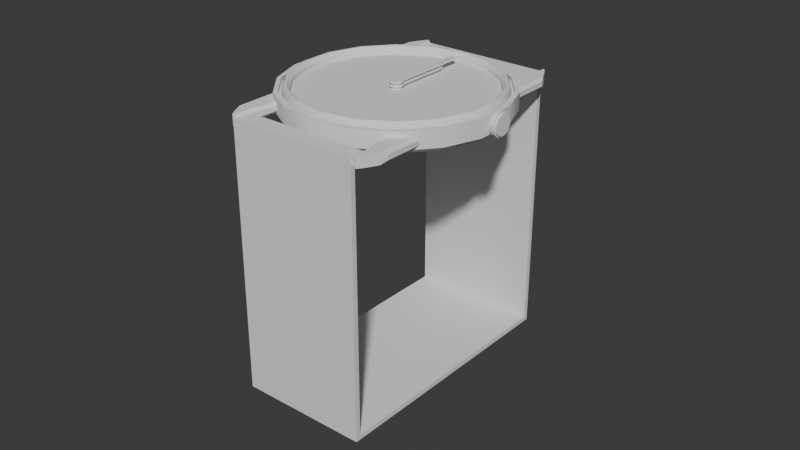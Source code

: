 # Source: watch.blend  (saved by Blender 4.4.32; exported with 4.5.12 LTS)
import bpy
from mathutils import Matrix  # noqa: F401  (used for matrix-valued properties, if any)

bpy.ops.wm.read_factory_settings(use_empty=True)
scene = bpy.context.scene
scene.name = 'Scene'

# ---- collections
col_collection = bpy.data.collections.new('Collection'); scene.collection.children.link(col_collection)

# ---- node groups
ng_smooth_by_angle = bpy.data.node_groups.new('Smooth by Angle', 'GeometryNodeTree')
_s = ng_smooth_by_angle.interface.new_socket(name='Mesh', in_out='OUTPUT', socket_type='NodeSocketGeometry')
_s = ng_smooth_by_angle.interface.new_socket(name='Mesh', in_out='INPUT', socket_type='NodeSocketGeometry')
_s = ng_smooth_by_angle.interface.new_socket(name='Angle', in_out='INPUT', socket_type='NodeSocketFloat')
_s.subtype = 'ANGLE'
_s.default_value = 0.5236
_s.min_value = 0.0
_s.max_value = 3.142
_s.description = 'Maximum face angle for smooth edges'
_s = ng_smooth_by_angle.interface.new_socket(name='Ignore Sharpness', in_out='INPUT', socket_type='NodeSocketBool')
_s.force_non_field = True
ng_smooth_by_angle.description = 'Set the sharpness of mesh edges based on the angle between the neighboring faces'
ng_smooth_by_angle.is_modifier = True
_N = ng_smooth_by_angle.nodes; _L = ng_smooth_by_angle.links
n0 = _N.new('GeometryNodeSetShadeSmooth'); n0.name = 'Set Shade Smooth'; n0.location = (120, -80)
n0.domain = 'EDGE'
n1 = _N.new('GeometryNodeSetShadeSmooth'); n1.name = 'Set Shade Smooth.001'; n1.location = (300, -80)
n2 = _N.new('NodeGroupOutput'); n2.name = 'Group Output'; n2.location = (480, -80)
n3 = _N.new('GeometryNodeInputMeshEdgeAngle'); n3.name = 'Edge Angle'; n3.location = (-440, -240)
n4 = _N.new('NodeGroupInput'); n4.name = 'Group Input'; n4.location = (-80, -80)
n5 = _N.new('GeometryNodeInputEdgeSmooth'); n5.name = 'Is Edge Smooth'; n5.location = (-260, -120)
n6 = _N.new('GeometryNodeInputShadeSmooth'); n6.name = 'Is Shade Smooth'; n6.location = (-440, -397)
n7 = _N.new('FunctionNodeCompare'); n7.name = 'Compare'; n7.location = (-260, -260)
n7.operation = 'LESS_EQUAL'
n7.inputs[6].default_value = (0.0, 0.0, 0.0, 0.0)
n7.inputs[7].default_value = (0.0, 0.0, 0.0, 0.0)
n8 = _N.new('FunctionNodeBooleanMath'); n8.name = 'Boolean Math.001'; n8.location = (-80, -260)
n9 = _N.new('NodeGroupInput'); n9.name = 'Group Input.001'; n9.location = (-440, -329)
n10 = _N.new('NodeGroupInput'); n10.name = 'Group Input.002'; n10.location = (-259, -189)
n11 = _N.new('FunctionNodeBooleanMath'); n11.name = 'Boolean Math'; n11.location = (-80, -149)
n11.operation = 'OR'
n12 = _N.new('FunctionNodeBooleanMath'); n12.name = 'Boolean Math.002'; n12.location = (-260, -380)
n12.operation = 'OR'
n13 = _N.new('NodeGroupInput'); n13.name = 'Group Input.003'; n13.location = (-440, -460)
_L.new(n3.outputs[0], n7.inputs[0])
_L.new(n1.outputs[0], n2.inputs[0])
_L.new(n9.outputs[1], n7.inputs[1])
_L.new(n7.outputs[0], n8.inputs[0])
_L.new(n4.outputs[0], n0.inputs[0])
_L.new(n0.outputs[0], n1.inputs[0])
_L.new(n8.outputs[0], n0.inputs[2])
_L.new(n10.outputs[2], n11.inputs[1])
_L.new(n5.outputs[0], n11.inputs[0])
_L.new(n11.outputs[0], n0.inputs[1])
_L.new(n13.outputs[2], n12.inputs[1])
_L.new(n6.outputs[0], n12.inputs[0])
_L.new(n12.outputs[0], n8.inputs[1])
n2.is_active_output = True

# ---- world
world_world = bpy.data.worlds.new('World'); scene.world = world_world
world_world.use_nodes = True; world_world.node_tree.nodes.clear()
_N = world_world.node_tree.nodes; _L = world_world.node_tree.links
n0 = _N.new('ShaderNodeOutputWorld'); n0.name = 'World Output'; n0.location = (300, 300)
n1 = _N.new('ShaderNodeBackground'); n1.name = 'Background'; n1.location = (10, 300)
n1.inputs[0].default_value = (0.05088, 0.05088, 0.05088, 1.0)
_L.new(n1.outputs[0], n0.inputs[0])
n0.is_active_output = True
world_world.color = (0.05088, 0.05088, 0.05088)
world_world.sun_shadow_jitter_overblur = 0.0

# ---- meshes
me_cylinder_001 = bpy.data.meshes.new('Cylinder.001')
me_cylinder_001.from_pydata([(4.47e-08, 0.7882, -0.1321), (4.47e-08, 0.7356, -0.001808), (0.2696, 0.7406, -0.1321), (0.2516, 0.6913, -0.001808), (0.5066, 0.6038, -0.1321), (0.4729, 0.5635, -0.001808), (0.6826, 0.3941, -0.1321), (0.6371, 0.3678, -0.001808), (0.7762, 0.1369, -0.1321), (0.7245, 0.1277, -0.001808), (0.7762, -0.1369, -0.1321), (0.7245, -0.1277, -0.001808), (0.6826, -0.3941, -0.1321), (0.6371, -0.3678, -0.001808), (0.5066, -0.6038, -0.1321), (0.4729, -0.5635, -0.001808), (0.2696, -0.7406, -0.1321), (0.2516, -0.6913, -0.001808), (4.47e-08, -0.7882, -0.1321), (4.47e-08, -0.7356, -0.001808), (-0.2696, -0.7406, -0.1321), (-0.2516, -0.6913, -0.001808), (-0.5066, -0.6038, -0.1321), (-0.4729, -0.5635, -0.001808), (-0.6826, -0.3941, -0.1321), (-0.6371, -0.3678, -0.001808), (-0.7762, -0.1369, -0.1321), (-0.7245, -0.1277, -0.001808), (-0.7762, 0.1369, -0.1321), (-0.7245, 0.1277, -0.001808), (-0.6826, 0.3941, -0.1321), (-0.6371, 0.3678, -0.001808), (-0.5066, 0.6038, -0.1321), (-0.4729, 0.5635, -0.001808), (-0.2696, 0.7406, -0.1321), (-0.2516, 0.6913, -0.001808), (0.2696, 0.7406, -0.009967), (4.47e-08, 0.7882, -0.009967), (0.5066, 0.6038, -0.009967), (0.6826, 0.3941, -0.009967), (0.7762, 0.1369, -0.009967), (0.7762, -0.1369, -0.009967), (0.6826, -0.3941, -0.009967), (0.5066, -0.6038, -0.009967), (0.2696, -0.7406, -0.009967), (4.47e-08, -0.7882, -0.009967), (-0.2696, -0.7406, -0.009967), (-0.5066, -0.6038, -0.009967), (-0.6826, -0.3941, -0.009967), (-0.7762, -0.1369, -0.009967), (-0.7762, 0.1369, -0.009967), (-0.6826, 0.3941, -0.009967), (-0.5066, 0.6038, -0.009967), (-0.2696, 0.7406, -0.009967), (0.2598, 0.7138, -0.009967), (4.47e-08, 0.7596, -0.009967), (0.4882, 0.5819, -0.009967), (0.6578, 0.3798, -0.009967), (0.748, 0.1319, -0.009967), (0.748, -0.1319, -0.009967), (0.6578, -0.3798, -0.009967), (0.4882, -0.5819, -0.009967), (0.2598, -0.7138, -0.009967), (4.47e-08, -0.7596, -0.009967), (-0.2598, -0.7138, -0.009967), (-0.4882, -0.5819, -0.009967), (-0.6578, -0.3798, -0.009967), (-0.748, -0.1319, -0.009967), (-0.748, 0.1319, -0.009967), (-0.6578, 0.3798, -0.009967), (-0.4882, 0.5819, -0.009967), (-0.2598, 0.7138, -0.009967), (0.2407, 0.6613, 0.02413), (4.47e-08, 0.7037, 0.02413), (0.4524, 0.5391, 0.02413), (0.6095, 0.3519, 0.02413), (0.6931, 0.1222, 0.02413), (0.6931, -0.1222, 0.02413), (0.6095, -0.3519, 0.02413), (0.4524, -0.5391, 0.02413), (0.2407, -0.6613, 0.02413), (4.47e-08, -0.7037, 0.02413), (-0.2407, -0.6613, 0.02413), (-0.4524, -0.5391, 0.02413), (-0.6095, -0.3519, 0.02413), (-0.6931, -0.1222, 0.02413), (-0.6931, 0.1222, 0.02413), (-0.6095, 0.3519, 0.02413), (-0.4524, 0.5391, 0.02413), (-0.2407, 0.6613, 0.02413), (0.2598, 0.7138, -0.0407), (4.47e-08, 0.7596, -0.0407), (0.4882, 0.5819, -0.0407), (0.6578, 0.3798, -0.0407), (0.748, 0.1319, -0.0407), (0.748, -0.1319, -0.0407), (0.6578, -0.3798, -0.0407), (0.4882, -0.5819, -0.0407), (0.2598, -0.7138, -0.0407), (4.47e-08, -0.7596, -0.0407), (-0.2598, -0.7138, -0.0407), (-0.4882, -0.5819, -0.0407), (-0.6578, -0.3798, -0.0407), (-0.748, -0.1319, -0.0407), (-0.748, 0.1319, -0.0407), (-0.6578, 0.3798, -0.0407), (-0.4882, 0.5819, -0.0407), (-0.2598, 0.7138, -0.0407), (0.2516, 0.6913, -0.0407), (4.47e-08, 0.7356, -0.0407), (0.4729, 0.5635, -0.0407), (0.6371, 0.3678, -0.0407), (0.7245, 0.1277, -0.0407), (0.7245, -0.1277, -0.0407), (0.6371, -0.3678, -0.0407), (0.4729, -0.5635, -0.0407), (0.2516, -0.6913, -0.0407), (4.47e-08, -0.7356, -0.0407), (-0.2516, -0.6913, -0.0407), (-0.4729, -0.5635, -0.0407), (-0.6371, -0.3678, -0.0407), (-0.7245, -0.1277, -0.0407), (-0.7245, 0.1277, -0.0407), (-0.6371, 0.3678, -0.0407), (-0.4729, 0.5635, -0.0407), (-0.2516, 0.6913, -0.0407), (0.2465, 0.6773, 0.02413), (4.47e-08, 0.7207, 0.02413), (0.4633, 0.5521, 0.02413), (0.6242, 0.3604, 0.02413), (0.7098, 0.1252, 0.02413), (0.7098, -0.1252, 0.02413), (0.6242, -0.3604, 0.02413), (0.4633, -0.5521, 0.02413), (0.2465, -0.6773, 0.02413), (4.47e-08, -0.7207, 0.02413), (-0.2465, -0.6773, 0.02413), (-0.4633, -0.5521, 0.02413), (-0.6242, -0.3604, 0.02413), (-0.7098, -0.1252, 0.02413), (-0.7098, 0.1252, 0.02413), (-0.6242, 0.3604, 0.02413), (-0.4633, 0.5521, 0.02413), (-0.2465, 0.6773, 0.02413), (0.2336, 0.6417, -1.49e-08), (4.47e-08, 0.6829, -1.49e-08), (0.439, 0.5231, -1.49e-08), (0.5914, 0.3414, -1.49e-08), (0.6725, 0.1186, -1.49e-08), (0.6725, -0.1186, -1.49e-08), (0.5914, -0.3414, -1.49e-08), (0.439, -0.5231, -1.49e-08), (0.2336, -0.6417, -1.49e-08), (4.47e-08, -0.6829, -1.49e-08), (-0.2336, -0.6417, -1.49e-08), (-0.439, -0.5231, -1.49e-08), (-0.5914, -0.3414, -1.49e-08), (-0.6725, -0.1186, -1.49e-08), (-0.6725, 0.1186, -1.49e-08), (-0.5914, 0.3414, -1.49e-08), (-0.439, 0.5231, -1.49e-08), (-0.2336, 0.6417, -1.49e-08), (0.7921, 0.04468, -0.08779), (0.7921, 0.04755, -0.07153), (0.7921, 0.03642, -0.1021), (0.7921, 0.02377, -0.1127), (0.7921, 0.008256, -0.1184), (0.7921, -0.008256, -0.1184), (0.7921, -0.02377, -0.1127), (0.7921, -0.03642, -0.1021), (0.7921, -0.04468, -0.08779), (0.7921, -0.04754, -0.07153), (0.7921, -0.04468, -0.05527), (0.7921, -0.03642, -0.04097), (0.7921, -0.02377, -0.03036), (0.7921, -0.008256, -0.02471), (0.7921, 0.008256, -0.02471), (0.7921, 0.02377, -0.03036), (0.7921, 0.03642, -0.04097), (0.7921, 0.04468, -0.05527), (0.8228, 0.06783, -0.09622), (0.8228, 0.07218, -0.07153), (0.8228, 0.05529, -0.1179), (0.8228, 0.03609, -0.134), (0.8228, 0.01253, -0.1426), (0.8228, -0.01253, -0.1426), (0.8228, -0.03609, -0.134), (0.8228, -0.05529, -0.1179), (0.8228, -0.06783, -0.09622), (0.8228, -0.07218, -0.07153), (0.8228, -0.06783, -0.04685), (0.8228, -0.05529, -0.02514), (0.8228, -0.03609, -0.009022), (0.8228, -0.01253, -0.0004484), (0.8228, 0.01253, -0.0004484), (0.8228, 0.03609, -0.009022), (0.8228, 0.05529, -0.02514), (0.8228, 0.06783, -0.04685), (0.8228, 0.07805, -0.09994), (0.8228, 0.08306, -0.07153), (0.8228, 0.06363, -0.1249), (0.8228, 0.04153, -0.1435), (0.8228, 0.01442, -0.1533), (0.8228, -0.01442, -0.1533), (0.8228, -0.04153, -0.1435), (0.8228, -0.06363, -0.1249), (0.8228, -0.07805, -0.09994), (0.8228, -0.08306, -0.07153), (0.8228, -0.07805, -0.04312), (0.8228, -0.06363, -0.01814), (0.8228, -0.04153, 0.0004014), (0.8228, -0.01442, 0.01027), (0.8228, 0.01442, 0.01027), (0.8228, 0.04153, 0.0004014), (0.8228, 0.06363, -0.01814), (0.8228, 0.07805, -0.04312), (0.8353, 0.06783, -0.09622), (0.8353, 0.07218, -0.07153), (0.8353, 0.05529, -0.1179), (0.8353, 0.03609, -0.134), (0.8353, 0.01253, -0.1426), (0.8353, -0.01253, -0.1426), (0.8353, -0.03609, -0.134), (0.8353, -0.05529, -0.1179), (0.8353, -0.06783, -0.09622), (0.8353, -0.07218, -0.07153), (0.8353, -0.06783, -0.04685), (0.8353, -0.05529, -0.02514), (0.8353, -0.03609, -0.009022), (0.8353, -0.01253, -0.0004484), (0.8353, 0.01253, -0.0004484), (0.8353, 0.03609, -0.009022), (0.8353, 0.05529, -0.02514), (0.8353, 0.06783, -0.04685), (0.7921, 0.07805, -0.09994), (0.7921, 0.08306, -0.07153), (0.7921, 0.06363, -0.1249), (0.7921, 0.04153, -0.1435), (0.7921, 0.01442, -0.1533), (0.7921, -0.01442, -0.1533), (0.7921, -0.04153, -0.1435), (0.7921, -0.06363, -0.1249), (0.7921, -0.07805, -0.09994), (0.7921, -0.08306, -0.07153), (0.7921, -0.07805, -0.04312), (0.7921, -0.06363, -0.01814), (0.7921, -0.04153, 0.0004014), (0.7921, -0.01442, 0.01027), (0.7921, 0.01442, 0.01027), (0.7921, 0.04153, 0.0004014), (0.7921, 0.06363, -0.01814), (0.7921, 0.07805, -0.04312), (0.7577, 0.04468, -0.08779), (0.7577, 0.04755, -0.07153), (0.7577, 0.03642, -0.1021), (0.7577, 0.02377, -0.1127), (0.7577, 0.008256, -0.1184), (0.7577, -0.008256, -0.1184), (0.7577, -0.02377, -0.1127), (0.7577, -0.03642, -0.1021), (0.7577, -0.04468, -0.08779), (0.7577, -0.04754, -0.07153), (0.7577, -0.04468, -0.05527), (0.7577, -0.03642, -0.04097), (0.7577, -0.02377, -0.03036), (0.7577, -0.008256, -0.02471), (0.7577, 0.008256, -0.02471), (0.7577, 0.02377, -0.03036), (0.7577, 0.03642, -0.04097), (0.7577, 0.04468, -0.05527), (4.47e-08, 0.7596, -0.1598), (0.2598, 0.7138, -0.1598), (0.4883, 0.5819, -0.1598), (0.6579, 0.3798, -0.1598), (0.7481, 0.1319, -0.1598), (0.7481, -0.1319, -0.1598), (0.6579, -0.3798, -0.1598), (0.4883, -0.5819, -0.1598), (0.2598, -0.7138, -0.1598), (4.47e-08, -0.7596, -0.1598), (-0.2598, -0.7138, -0.1598), (-0.4883, -0.5819, -0.1598), (-0.6579, -0.3798, -0.1598), (-0.7481, -0.1319, -0.1598), (-0.7481, 0.1319, -0.1598), (-0.6579, 0.3798, -0.1598), (-0.4883, 0.5819, -0.1598), (-0.2598, 0.7138, -0.1598), (0.5329, -0.2931, -0.1267), (0.5329, -0.2931, -0.0499), (0.5329, -0.9042, -0.1267), (0.5329, -0.9042, -0.0499), (0.5026, -0.2931, -0.1267), (0.5026, -0.9521, -0.0499), (0.5026, -0.2931, -0.0499), (0.5026, -0.9521, -0.1267), (0.4722, -0.9521, -0.106), (0.4929, -0.9521, -0.1267), (0.4929, -0.9521, -0.0499), (0.4722, -0.9521, -0.07061), (0.461, -0.2931, -0.1267), (0.4403, -0.2931, -0.106), (0.4403, -0.2931, -0.07061), (0.461, -0.2931, -0.0499), (0.5729, -0.8264, -0.1267), (0.5936, -0.7861, -0.106), (0.5936, -0.7861, -0.07061), (0.5729, -0.8264, -0.0499), (0.5936, -0.2931, -0.106), (0.5729, -0.2931, -0.1267), (0.5729, -0.2931, -0.0499), (0.5936, -0.2931, -0.07061), (0.5329, -0.7773, -0.0499), (0.5329, -0.7773, -0.1267), (0.5026, -0.7773, -0.1267), (0.5026, -0.7773, -0.0499), (0.4856, -0.8078, -0.1267), (0.4649, -0.8078, -0.106), (0.4856, -0.8078, -0.0499), (0.4649, -0.8078, -0.07061), (0.5729, -0.7773, -0.1267), (0.5936, -0.7773, -0.106), (0.5729, -0.7773, -0.0499), (0.5936, -0.7773, -0.07061), (0.4403, -0.7405, -0.106), (0.461, -0.7405, -0.0499), (0.5729, -0.7405, -0.1267), (0.5936, -0.7405, -0.07061), (0.5329, -0.7405, -0.0499), (0.5329, -0.7405, -0.1267), (0.5026, -0.7405, -0.1267), (0.5026, -0.7405, -0.0499), (0.461, -0.7405, -0.1267), (0.4403, -0.7405, -0.07061), (0.5936, -0.7405, -0.106), (0.5729, -0.7405, -0.0499), (-0.5329, -0.2931, -0.1267), (-0.5329, -0.2931, -0.0499), (-0.5329, -0.9042, -0.1267), (-0.5329, -0.9042, -0.0499), (-0.5026, -0.2931, -0.1267), (-0.5026, -0.9521, -0.0499), (-0.5026, -0.2931, -0.0499), (-0.5026, -0.9521, -0.1267), (-0.4722, -0.9521, -0.106), (-0.4929, -0.9521, -0.1267), (-0.4929, -0.9521, -0.0499), (-0.4722, -0.9521, -0.07061), (-0.461, -0.2931, -0.1267), (-0.4403, -0.2931, -0.106), (-0.4403, -0.2931, -0.07061), (-0.461, -0.2931, -0.0499), (-0.5729, -0.8264, -0.1267), (-0.5936, -0.7861, -0.106), (-0.5936, -0.7861, -0.07061), (-0.5729, -0.8264, -0.0499), (-0.5936, -0.2931, -0.106), (-0.5729, -0.2931, -0.1267), (-0.5729, -0.2931, -0.0499), (-0.5936, -0.2931, -0.07061), (-0.5329, -0.7773, -0.0499), (-0.5329, -0.7773, -0.1267), (-0.5026, -0.7773, -0.1267), (-0.5026, -0.7773, -0.0499), (-0.4856, -0.8078, -0.1267), (-0.4649, -0.8078, -0.106), (-0.4856, -0.8078, -0.0499), (-0.4649, -0.8078, -0.07061), (-0.5729, -0.7773, -0.1267), (-0.5936, -0.7773, -0.106), (-0.5729, -0.7773, -0.0499), (-0.5936, -0.7773, -0.07061), (-0.4403, -0.7405, -0.106), (-0.461, -0.7405, -0.0499), (-0.5729, -0.7405, -0.1267), (-0.5936, -0.7405, -0.07061), (-0.5329, -0.7405, -0.0499), (-0.5329, -0.7405, -0.1267), (-0.5026, -0.7405, -0.1267), (-0.5026, -0.7405, -0.0499), (-0.461, -0.7405, -0.1267), (-0.4403, -0.7405, -0.07061), (-0.5936, -0.7405, -0.106), (-0.5729, -0.7405, -0.0499), (0.5329, 0.2931, -0.1267), (0.5329, 0.2931, -0.0499), (0.5329, 0.9042, -0.1267), (0.5329, 0.9042, -0.0499), (0.5026, 0.2931, -0.1267), (0.5026, 0.9521, -0.0499), (0.5026, 0.2931, -0.0499), (0.5026, 0.9521, -0.1267), (0.4722, 0.9521, -0.106), (0.4929, 0.9521, -0.1267), (0.4929, 0.9521, -0.0499), (0.4722, 0.9521, -0.07061), (0.461, 0.2931, -0.1267), (0.4403, 0.2931, -0.106), (0.4403, 0.2931, -0.07061), (0.461, 0.2931, -0.0499), (0.5729, 0.8264, -0.1267), (0.5936, 0.7861, -0.106), (0.5936, 0.7861, -0.07061), (0.5729, 0.8264, -0.0499), (0.5936, 0.2931, -0.106), (0.5729, 0.2931, -0.1267), (0.5729, 0.2931, -0.0499), (0.5936, 0.2931, -0.07061), (0.5329, 0.7773, -0.0499), (0.5329, 0.7773, -0.1267), (0.5026, 0.7773, -0.1267), (0.5026, 0.7773, -0.0499), (0.4856, 0.8078, -0.1267), (0.4649, 0.8078, -0.106), (0.4856, 0.8078, -0.0499), (0.4649, 0.8078, -0.07061), (0.5729, 0.7773, -0.1267), (0.5936, 0.7773, -0.106), (0.5729, 0.7773, -0.0499), (0.5936, 0.7773, -0.07061), (0.4403, 0.7405, -0.106), (0.461, 0.7405, -0.0499), (0.5729, 0.7405, -0.1267), (0.5936, 0.7405, -0.07061), (0.5329, 0.7405, -0.0499), (0.5329, 0.7405, -0.1267), (0.5026, 0.7405, -0.1267), (0.5026, 0.7405, -0.0499), (0.461, 0.7405, -0.1267), (0.4403, 0.7405, -0.07061), (0.5936, 0.7405, -0.106), (0.5729, 0.7405, -0.0499), (-0.5329, 0.2931, -0.1267), (-0.5329, 0.2931, -0.0499), (-0.5329, 0.9042, -0.1267), (-0.5329, 0.9042, -0.0499), (-0.5026, 0.2931, -0.1267), (-0.5026, 0.9521, -0.0499), (-0.5026, 0.2931, -0.0499), (-0.5026, 0.9521, -0.1267), (-0.4722, 0.9521, -0.106), (-0.4929, 0.9521, -0.1267), (-0.4929, 0.9521, -0.0499), (-0.4722, 0.9521, -0.07061), (-0.461, 0.2931, -0.1267), (-0.4403, 0.2931, -0.106), (-0.4403, 0.2931, -0.07061), (-0.461, 0.2931, -0.0499), (-0.5729, 0.8264, -0.1267), (-0.5936, 0.7861, -0.106), (-0.5936, 0.7861, -0.07061), (-0.5729, 0.8264, -0.0499), (-0.5936, 0.2931, -0.106), (-0.5729, 0.2931, -0.1267), (-0.5729, 0.2931, -0.0499), (-0.5936, 0.2931, -0.07061), (-0.5329, 0.7773, -0.0499), (-0.5329, 0.7773, -0.1267), (-0.5026, 0.7773, -0.1267), (-0.5026, 0.7773, -0.0499), (-0.4856, 0.8078, -0.1267), (-0.4649, 0.8078, -0.106), (-0.4856, 0.8078, -0.0499), (-0.4649, 0.8078, -0.07061), (-0.5729, 0.7773, -0.1267), (-0.5936, 0.7773, -0.106), (-0.5729, 0.7773, -0.0499), (-0.5936, 0.7773, -0.07061), (-0.4403, 0.7405, -0.106), (-0.461, 0.7405, -0.0499), (-0.5729, 0.7405, -0.1267), (-0.5936, 0.7405, -0.07061), (-0.5329, 0.7405, -0.0499), (-0.5329, 0.7405, -0.1267), (-0.5026, 0.7405, -0.1267), (-0.5026, 0.7405, -0.0499), (-0.461, 0.7405, -0.1267), (-0.4403, 0.7405, -0.07061), (-0.5936, 0.7405, -0.106), (-0.5729, 0.7405, -0.0499), (-0.4835, -0.9649, -2.041), (-0.4835, -0.9649, -0.07299), (-0.4835, 0.9649, -2.041), (-0.4835, 0.9649, -0.07299), (0.4728, -0.9649, -2.041), (0.4728, -0.9649, -0.07299), (0.4728, 0.9649, -2.041), (0.4728, 0.9649, -0.07299), (-0.4835, -0.8292, -0.07299), (-0.4835, 0.8292, -0.07299), (0.4728, 0.8292, -0.07299), (0.4728, -0.8292, -0.07299), (-0.4835, 0.9291, -2.005), (-0.4835, -0.9291, -2.005), (-0.4835, -0.9291, -0.1088), (-0.4835, 0.8292, -0.1088), (-0.4835, 0.9291, -0.1088), (0.4728, 0.9291, -2.005), (0.4728, 0.9291, -0.1088), (0.4728, -0.9291, -2.005), (0.4728, -0.8292, -0.1088), (0.4728, -0.9291, -0.1088), (-0.4835, -0.8292, -0.1088), (0.4728, 0.8292, -0.1088), (0.2336, 0.6417, -0.03184), (4.47e-08, 0.6829, -0.03184), (0.439, 0.5231, -0.03184), (0.5914, 0.3414, -0.03184), (0.6725, 0.1186, -0.03184), (0.6725, -0.1186, -0.03184), (0.5914, -0.3414, -0.03184), (0.439, -0.5231, -0.03184), (0.2336, -0.6417, -0.03184), (4.47e-08, -0.6829, -0.03184), (-0.2336, -0.6417, -0.03184), (-0.439, -0.5231, -0.03184), (-0.5914, -0.3414, -0.03184), (-0.6725, -0.1186, -0.03184), (-0.6725, 0.1186, -0.03184), (-0.5914, 0.3414, -0.03184), (-0.439, 0.5231, -0.03184), (-0.2336, 0.6417, -0.03184)], [], [(0, 37, 36, 2), (2, 36, 38, 4), (4, 38, 39, 6), (6, 39, 40, 8), (8, 40, 41, 10), (10, 41, 42, 12), (12, 42, 43, 14), (14, 43, 44, 16), (16, 44, 45, 18), (18, 45, 46, 20), (20, 46, 47, 22), (22, 47, 48, 24), (24, 48, 49, 26), (26, 49, 50, 28), (28, 50, 51, 30), (30, 51, 52, 32), (27, 25, 138, 139), (32, 52, 53, 34), (34, 53, 37, 0), (12, 14, 277, 276), (55, 54, 36, 37), (54, 56, 38, 36), (56, 57, 39, 38), (57, 58, 40, 39), (58, 59, 41, 40), (59, 60, 42, 41), (60, 61, 43, 42), (61, 62, 44, 43), (62, 63, 45, 44), (63, 64, 46, 45), (64, 65, 47, 46), (65, 66, 48, 47), (66, 67, 49, 48), (67, 68, 50, 49), (68, 69, 51, 50), (69, 70, 52, 51), (70, 71, 53, 52), (71, 55, 37, 53), (33, 35, 125, 124), (5, 7, 111, 110), (66, 65, 101, 102), (31, 33, 124, 123), (3, 5, 110, 108), (65, 64, 100, 101), (29, 31, 123, 122), (1, 3, 108, 109), (64, 63, 99, 100), (27, 29, 122, 121), (63, 62, 98, 99), (25, 27, 121, 120), (62, 61, 97, 98), (23, 25, 120, 119), (61, 60, 96, 97), (21, 23, 119, 118), (60, 59, 95, 96), (19, 21, 118, 117), (72, 73, 145, 144), (13, 11, 131, 132), (29, 27, 139, 140), (15, 13, 132, 133), (31, 29, 140, 141), (17, 15, 133, 134), (3, 1, 127, 126), (33, 31, 141, 142), (19, 17, 134, 135), (5, 3, 126, 128), (35, 33, 142, 143), (21, 19, 135, 136), (7, 5, 128, 129), (1, 35, 143, 127), (23, 21, 136, 137), (9, 7, 129, 130), (25, 23, 137, 138), (11, 9, 130, 131), (109, 108, 90, 91), (108, 110, 92, 90), (110, 111, 93, 92), (111, 112, 94, 93), (112, 113, 95, 94), (113, 114, 96, 95), (114, 115, 97, 96), (115, 116, 98, 97), (116, 117, 99, 98), (117, 118, 100, 99), (118, 119, 101, 100), (119, 120, 102, 101), (120, 121, 103, 102), (121, 122, 104, 103), (122, 123, 105, 104), (123, 124, 106, 105), (124, 125, 107, 106), (125, 109, 91, 107), (67, 66, 102, 103), (7, 9, 112, 111), (35, 1, 109, 125), (68, 67, 103, 104), (9, 11, 113, 112), (54, 55, 91, 90), (69, 68, 104, 105), (11, 13, 114, 113), (56, 54, 90, 92), (70, 69, 105, 106), (13, 15, 115, 114), (57, 56, 92, 93), (71, 70, 106, 107), (15, 17, 116, 115), (58, 57, 93, 94), (55, 71, 107, 91), (17, 19, 117, 116), (59, 58, 94, 95), (73, 72, 126, 127), (72, 74, 128, 126), (74, 75, 129, 128), (75, 76, 130, 129), (76, 77, 131, 130), (77, 78, 132, 131), (78, 79, 133, 132), (79, 80, 134, 133), (80, 81, 135, 134), (81, 82, 136, 135), (82, 83, 137, 136), (83, 84, 138, 137), (84, 85, 139, 138), (85, 86, 140, 139), (86, 87, 141, 140), (87, 88, 142, 141), (88, 89, 143, 142), (89, 73, 127, 143), (145, 161, 521, 505), (88, 87, 159, 160), (81, 80, 152, 153), (74, 72, 144, 146), (89, 88, 160, 161), (82, 81, 153, 154), (75, 74, 146, 147), (73, 89, 161, 145), (83, 82, 154, 155), (76, 75, 147, 148), (84, 83, 155, 156), (77, 76, 148, 149), (85, 84, 156, 157), (78, 77, 149, 150), (86, 85, 157, 158), (79, 78, 150, 151), (87, 86, 158, 159), (80, 79, 151, 152), (171, 172, 262, 261), (192, 191, 227, 228), (241, 240, 204, 205), (249, 248, 212, 213), (242, 241, 205, 206), (234, 235, 199, 198), (250, 249, 213, 214), (243, 242, 206, 207), (236, 234, 198, 200), (251, 250, 214, 215), (244, 243, 207, 208), (237, 236, 200, 201), (235, 251, 215, 199), (245, 244, 208, 209), (238, 237, 201, 202), (246, 245, 209, 210), (239, 238, 202, 203), (247, 246, 210, 211), (240, 239, 203, 204), (248, 247, 211, 212), (181, 180, 198, 199), (180, 182, 200, 198), (182, 183, 201, 200), (183, 184, 202, 201), (184, 185, 203, 202), (185, 186, 204, 203), (186, 187, 205, 204), (187, 188, 206, 205), (188, 189, 207, 206), (189, 190, 208, 207), (190, 191, 209, 208), (191, 192, 210, 209), (192, 193, 211, 210), (193, 194, 212, 211), (194, 195, 213, 212), (195, 196, 214, 213), (196, 197, 215, 214), (197, 181, 199, 215), (216, 217, 233, 232, 231, 230, 229, 228, 227, 226, 225, 224, 223, 222, 221, 220, 219, 218), (185, 184, 220, 221), (193, 192, 228, 229), (186, 185, 221, 222), (194, 193, 229, 230), (187, 186, 222, 223), (195, 194, 230, 231), (188, 187, 223, 224), (180, 181, 217, 216), (196, 195, 231, 232), (189, 188, 224, 225), (182, 180, 216, 218), (197, 196, 232, 233), (190, 189, 225, 226), (183, 182, 218, 219), (181, 197, 233, 217), (191, 190, 226, 227), (184, 183, 219, 220), (162, 163, 235, 234), (164, 162, 234, 236), (165, 164, 236, 237), (166, 165, 237, 238), (167, 166, 238, 239), (168, 167, 239, 240), (169, 168, 240, 241), (170, 169, 241, 242), (171, 170, 242, 243), (172, 171, 243, 244), (173, 172, 244, 245), (174, 173, 245, 246), (175, 174, 246, 247), (176, 175, 247, 248), (177, 176, 248, 249), (178, 177, 249, 250), (179, 178, 250, 251), (163, 179, 251, 235), (252, 254, 255, 256, 257, 258, 259, 260, 261, 262, 263, 264, 265, 266, 267, 268, 269, 253), (164, 165, 255, 254), (179, 163, 253, 269), (172, 173, 263, 262), (165, 166, 256, 255), (173, 174, 264, 263), (166, 167, 257, 256), (174, 175, 265, 264), (167, 168, 258, 257), (175, 176, 266, 265), (168, 169, 259, 258), (176, 177, 267, 266), (169, 170, 260, 259), (163, 162, 252, 253), (177, 178, 268, 267), (170, 171, 261, 260), (162, 164, 254, 252), (178, 179, 269, 268), (270, 271, 272, 273, 274, 275, 276, 277, 278, 279, 280, 281, 282, 283, 284, 285, 286, 287), (22, 24, 282, 281), (32, 34, 287, 286), (8, 10, 275, 274), (18, 20, 280, 279), (28, 30, 285, 284), (4, 6, 273, 272), (14, 16, 278, 277), (0, 2, 271, 270), (24, 26, 283, 282), (34, 0, 270, 287), (10, 12, 276, 275), (20, 22, 281, 280), (30, 32, 286, 285), (6, 8, 274, 273), (16, 18, 279, 278), (26, 28, 284, 283), (2, 4, 272, 271), (295, 293, 298, 299, 296, 297), (304, 305, 306, 307, 291, 290), (315, 318, 298, 293), (321, 323, 306, 305), (300, 301, 302, 303, 294, 292), (288, 289, 310, 311, 308, 309), (314, 313, 290, 295), (322, 312, 291, 307), (292, 294, 289, 288), (313, 320, 304, 290), (324, 333, 302, 301), (312, 315, 293, 291), (290, 291, 293, 295), (316, 297, 296, 317), (325, 303, 302, 333), (326, 309, 308, 334), (322, 307, 306, 323), (316, 314, 295, 297), (332, 330, 314, 316), (335, 322, 323, 327), (304, 320, 321, 305), (298, 318, 319, 299), (332, 316, 317, 324), (328, 331, 315, 312), (296, 299, 319, 317), (329, 326, 320, 313), (335, 328, 312, 322), (330, 329, 313, 314), (334, 327, 323, 321), (331, 325, 318, 315), (294, 303, 325, 331), (308, 311, 327, 334), (292, 288, 329, 330), (310, 289, 328, 335), (288, 309, 326, 329), (289, 294, 331, 328), (300, 332, 324, 301), (310, 335, 327, 311), (300, 292, 330, 332), (320, 326, 334, 321), (318, 325, 333, 319), (317, 319, 333, 324), (343, 345, 344, 347, 346, 341), (352, 338, 339, 355, 354, 353), (363, 341, 346, 366), (369, 353, 354, 371), (348, 340, 342, 351, 350, 349), (336, 357, 356, 359, 358, 337), (362, 343, 338, 361), (370, 355, 339, 360), (340, 336, 337, 342), (361, 338, 352, 368), (372, 349, 350, 381), (360, 339, 341, 363), (338, 343, 341, 339), (364, 365, 344, 345), (373, 381, 350, 351), (374, 382, 356, 357), (370, 371, 354, 355), (364, 345, 343, 362), (380, 364, 362, 378), (383, 375, 371, 370), (352, 353, 369, 368), (346, 347, 367, 366), (380, 372, 365, 364), (376, 360, 363, 379), (344, 365, 367, 347), (377, 361, 368, 374), (383, 370, 360, 376), (378, 362, 361, 377), (382, 369, 371, 375), (379, 363, 366, 373), (342, 379, 373, 351), (356, 382, 375, 359), (340, 378, 377, 336), (358, 383, 376, 337), (336, 377, 374, 357), (337, 376, 379, 342), (348, 349, 372, 380), (358, 359, 375, 383), (348, 380, 378, 340), (368, 369, 382, 374), (366, 367, 381, 373), (365, 372, 381, 367), (391, 393, 392, 395, 394, 389), (400, 386, 387, 403, 402, 401), (411, 389, 394, 414), (417, 401, 402, 419), (396, 388, 390, 399, 398, 397), (384, 405, 404, 407, 406, 385), (410, 391, 386, 409), (418, 403, 387, 408), (388, 384, 385, 390), (409, 386, 400, 416), (420, 397, 398, 429), (408, 387, 389, 411), (386, 391, 389, 387), (412, 413, 392, 393), (421, 429, 398, 399), (422, 430, 404, 405), (418, 419, 402, 403), (412, 393, 391, 410), (428, 412, 410, 426), (431, 423, 419, 418), (400, 401, 417, 416), (394, 395, 415, 414), (428, 420, 413, 412), (424, 408, 411, 427), (392, 413, 415, 395), (425, 409, 416, 422), (431, 418, 408, 424), (426, 410, 409, 425), (430, 417, 419, 423), (427, 411, 414, 421), (390, 427, 421, 399), (404, 430, 423, 407), (388, 426, 425, 384), (406, 431, 424, 385), (384, 425, 422, 405), (385, 424, 427, 390), (396, 397, 420, 428), (406, 407, 423, 431), (396, 428, 426, 388), (416, 417, 430, 422), (414, 415, 429, 421), (413, 420, 429, 415), (439, 437, 442, 443, 440, 441), (448, 449, 450, 451, 435, 434), (459, 462, 442, 437), (465, 467, 450, 449), (444, 445, 446, 447, 438, 436), (432, 433, 454, 455, 452, 453), (458, 457, 434, 439), (466, 456, 435, 451), (436, 438, 433, 432), (457, 464, 448, 434), (468, 477, 446, 445), (456, 459, 437, 435), (434, 435, 437, 439), (460, 441, 440, 461), (469, 447, 446, 477), (470, 453, 452, 478), (466, 451, 450, 467), (460, 458, 439, 441), (476, 474, 458, 460), (479, 466, 467, 471), (448, 464, 465, 449), (442, 462, 463, 443), (476, 460, 461, 468), (472, 475, 459, 456), (440, 443, 463, 461), (473, 470, 464, 457), (479, 472, 456, 466), (474, 473, 457, 458), (478, 471, 467, 465), (475, 469, 462, 459), (438, 447, 469, 475), (452, 455, 471, 478), (436, 432, 473, 474), (454, 433, 472, 479), (432, 453, 470, 473), (433, 438, 475, 472), (444, 476, 468, 445), (454, 479, 471, 455), (444, 436, 474, 476), (464, 470, 478, 465), (462, 469, 477, 463), (461, 463, 477, 468), (482, 483, 487, 486), (487, 483, 489, 490), (484, 485, 481, 480), (482, 486, 484, 480), (491, 488, 481, 485), (492, 497, 498, 496), (498, 503, 495, 496), (499, 493, 494, 501), (492, 493, 499, 497), (500, 501, 494, 502), (481, 494, 493, 480), (485, 501, 500, 491), (491, 500, 502, 488), (488, 502, 494, 481), (483, 496, 495, 489), (484, 499, 501, 485), (487, 498, 497, 486), (490, 503, 498, 487), (482, 492, 496, 483), (480, 493, 492, 482), (486, 497, 499, 484), (489, 495, 503, 490), (504, 505, 521, 520, 519, 518, 517, 516, 515, 514, 513, 512, 511, 510, 509, 508, 507, 506), (155, 154, 514, 515), (148, 147, 507, 508), (156, 155, 515, 516), (149, 148, 508, 509), (157, 156, 516, 517), (150, 149, 509, 510), (158, 157, 517, 518), (151, 150, 510, 511), (159, 158, 518, 519), (152, 151, 511, 512), (144, 145, 505, 504), (160, 159, 519, 520), (153, 152, 512, 513), (146, 144, 504, 506), (161, 160, 520, 521), (154, 153, 513, 514), (147, 146, 506, 507)])
me_cylinder_001.polygons.foreach_set('use_smooth', [1, 1, 1, 1, 1, 1, 1, 1, 1, 1, 1, 1, 1, 1, 1, 1, 1, 1, 1, 1, 1, 1, 1, 1, 1, 1, 1, 1, 1, 1, 1, 1, 1, 1, 1, 1, 1, 1, 1, 1, 1, 1, 1, 1, 1, 1, 1, 1, 1, 1, 1, 1, 1, 1, 1, 1, 1, 1, 1, 1, 1, 1, 1, 1, 1, 1, 1, 1, 1, 1, 1, 1, 1, 1, 1, 1, 1, 1, 1, 1, 1, 1, 1, 1, 1, 1, 1, 1, 1, 1, 1, 1, 1, 1, 1, 1, 1, 1, 1, 1, 1, 1, 1, 1, 1, 1, 1, 1, 1, 1, 1, 1, 1, 1, 1, 1, 1, 1, 1, 1, 1, 1, 1, 1, 1, 1, 1, 1, 1, 1, 1, 1, 1, 1, 1, 1, 1, 1, 1, 1, 1, 1, 1, 1, 1, 1, 1, 1, 1, 1, 1, 1, 1, 1, 1, 1, 1, 1, 1, 1, 1, 1, 1, 1, 1, 1, 1, 1, 1, 1, 1, 1, 1, 1, 1, 1, 1, 1, 1, 1, 1, 1, 1, 1, 1, 1, 1, 1, 1, 1, 1, 1, 1, 1, 1, 1, 1, 1, 1, 1, 1, 1, 1, 1, 1, 1, 1, 1, 1, 1, 1, 1, 1, 1, 1, 1, 1, 1, 1, 1, 1, 1, 1, 1, 1, 1, 1, 1, 1, 1, 1, 1, 1, 1, 1, 1, 1, 1, 1, 1, 1, 1, 1, 1, 1, 1, 1, 1, 1, 1, 1, 1, 1, 1, 1, 1, 1, 1, 1, 1, 1, 1, 1, 1, 1, 1, 1, 1, 1, 1, 1, 1, 1, 1, 1, 1, 1, 1, 1, 1, 1, 1, 1, 1, 1, 1, 1, 1, 1, 1, 1, 1, 1, 1, 1, 1, 1, 1, 1, 1, 1, 1, 1, 1, 1, 1, 1, 1, 1, 1, 1, 1, 1, 1, 1, 1, 1, 1, 1, 1, 1, 1, 1, 1, 1, 1, 1, 1, 1, 1, 1, 1, 1, 1, 1, 1, 1, 1, 1, 1, 1, 1, 1, 1, 1, 1, 1, 1, 1, 1, 1, 1, 1, 1, 1, 1, 1, 1, 1, 1, 1, 1, 1, 1, 1, 1, 1, 1, 1, 1, 1, 1, 1, 1, 1, 1, 1, 1, 1, 1, 1, 1, 1, 1, 1, 1, 1, 1, 1, 1, 1, 1, 1, 1, 1, 1, 1, 1, 1, 1, 1, 1, 1, 1, 1, 1, 1, 1, 1, 1, 1, 1, 1, 1, 1, 1, 1, 1, 1, 1, 1, 1, 1, 1, 0, 0, 0, 0, 0, 0, 0, 0, 0, 0, 0, 0, 0, 0, 0, 0, 0, 0, 0, 0, 0, 0, 1, 1, 1, 1, 1, 1, 1, 1, 1, 1, 1, 1, 1, 1, 1, 1, 1, 1])
_uv = me_cylinder_001.uv_layers.new(name='UVMap')
_uv.uv.foreach_set('vector', [1.0, 0.5, 1.0, 1.0, 0.9444, 1.0, 0.9444, 0.5, 0.9444, 0.5, 0.9444, 1.0, 0.8889, 1.0, 0.8889, 0.5, 0.8889, 0.5, 0.8889, 1.0, 0.8333, 1.0, 0.8333, 0.5, 0.8333, 0.5, 0.8333, 1.0, 0.7778, 1.0, 0.7778, 0.5, 0.7778, 0.5, 0.7778, 1.0, 0.7222, 1.0, 0.7222, 0.5, 0.7222, 0.5, 0.7222, 1.0, 0.6667, 1.0, 0.6667, 0.5, 0.6667, 0.5, 0.6667, 1.0, 0.6111, 1.0, 0.6111, 0.5, 0.6111, 0.5, 0.6111, 1.0, 0.5556, 1.0, 0.5556, 0.5, 0.5556, 0.5, 0.5556, 1.0, 0.5, 1.0, 0.5, 0.5, 0.5, 0.5, 0.5, 1.0, 0.4444, 1.0, 0.4444, 0.5, 0.4444, 0.5, 0.4444, 1.0, 0.3889, 1.0, 0.3889, 0.5, 0.3889, 0.5, 0.3889, 1.0, 0.3333, 1.0, 0.3333, 0.5, 0.3333, 0.5, 0.3333, 1.0, 0.2778, 1.0, 0.2778, 0.5, 0.2778, 0.5, 0.2778, 1.0, 0.2222, 1.0, 0.2222, 0.5, 0.2222, 0.5, 0.2222, 1.0, 0.1667, 1.0, 0.1667, 0.5, 0.1667, 0.5, 0.1667, 1.0, 0.1111, 1.0, 0.1111, 0.5, 0.0294, 0.2111, 0.05601, 0.138, 0.05601, 0.138, 0.0294, 0.2111, 0.1111, 0.5, 0.1111, 1.0, 0.05556, 1.0, 0.05556, 0.5, 0.05556, 0.5, 0.05556, 1.0, -1.863e-07, 1.0, -1.863e-07, 0.5, 0.6667, 0.5, 0.6111, 0.5, 0.6111, 0.5, 0.6667, 0.5, 0.25, 0.4813, 0.3291, 0.4673, 0.3321, 0.4755, 0.25, 0.49, 0.3291, 0.4673, 0.3987, 0.4272, 0.4043, 0.4339, 0.3321, 0.4755, 0.3987, 0.4272, 0.4503, 0.3656, 0.4578, 0.37, 0.4043, 0.4339, 0.4503, 0.3656, 0.4778, 0.2902, 0.4864, 0.2917, 0.4578, 0.37, 0.4778, 0.2902, 0.4778, 0.2098, 0.4864, 0.2083, 0.4864, 0.2917, 0.4778, 0.2098, 0.4503, 0.1344, 0.4578, 0.13, 0.4864, 0.2083, 0.4503, 0.1344, 0.3987, 0.07282, 0.4043, 0.06615, 0.4578, 0.13, 0.3987, 0.07282, 0.3291, 0.03266, 0.3321, 0.02447, 0.4043, 0.06615, 0.3291, 0.03266, 0.25, 0.01871, 0.25, 0.01, 0.3321, 0.02447, 0.25, 0.01871, 0.1709, 0.03266, 0.1679, 0.02447, 0.25, 0.01, 0.1709, 0.03266, 0.1013, 0.07282, 0.09573, 0.06615, 0.1679, 0.02447, 0.1013, 0.07282, 0.0497, 0.1344, 0.04215, 0.13, 0.09573, 0.06615, 0.0497, 0.1344, 0.02222, 0.2098, 0.01365, 0.2083, 0.04215, 0.13, 0.02222, 0.2098, 0.02222, 0.2902, 0.01365, 0.2917, 0.01365, 0.2083, 0.02222, 0.2902, 0.0497, 0.3656, 0.04215, 0.37, 0.01365, 0.2917, 0.0497, 0.3656, 0.1013, 0.4272, 0.09573, 0.4339, 0.04215, 0.37, 0.1013, 0.4272, 0.1709, 0.4673, 0.1679, 0.4755, 0.09573, 0.4339, 0.1709, 0.4673, 0.25, 0.4813, 0.25, 0.49, 0.1679, 0.4755, 0.106, 0.4216, 0.1734, 0.4605, 0.1734, 0.4605, 0.106, 0.4216, 0.394, 0.4216, 0.444, 0.362, 0.444, 0.362, 0.394, 0.4216, 0.0497, 0.1344, 0.1013, 0.07282, 0.1013, 0.07282, 0.0497, 0.1344, 0.05601, 0.362, 0.106, 0.4216, 0.106, 0.4216, 0.05601, 0.362, 0.3266, 0.4605, 0.394, 0.4216, 0.394, 0.4216, 0.3266, 0.4605, 0.1013, 0.07282, 0.1709, 0.03266, 0.1709, 0.03266, 0.1013, 0.07282, 0.0294, 0.2889, 0.05601, 0.362, 0.05601, 0.362, 0.0294, 0.2889, 0.25, 0.474, 0.3266, 0.4605, 0.3266, 0.4605, 0.25, 0.474, 0.1709, 0.03266, 0.25, 0.01871, 0.25, 0.01871, 0.1709, 0.03266, 0.0294, 0.2111, 0.0294, 0.2889, 0.0294, 0.2889, 0.0294, 0.2111, 0.25, 0.01871, 0.3291, 0.03266, 0.3291, 0.03266, 0.25, 0.01871, 0.05601, 0.138, 0.0294, 0.2111, 0.0294, 0.2111, 0.05601, 0.138, 0.3291, 0.03266, 0.3987, 0.07282, 0.3987, 0.07282, 0.3291, 0.03266, 0.106, 0.0784, 0.05601, 0.138, 0.05601, 0.138, 0.106, 0.0784, 0.3987, 0.07282, 0.4503, 0.1344, 0.4503, 0.1344, 0.3987, 0.07282, 0.1734, 0.03951, 0.106, 0.0784, 0.106, 0.0784, 0.1734, 0.03951, 0.4503, 0.1344, 0.4778, 0.2098, 0.4778, 0.2098, 0.4503, 0.1344, 0.25, 0.026, 0.1734, 0.03951, 0.1734, 0.03951, 0.25, 0.026, 0.3248, 0.4555, 0.25, 0.4687, 0.25, 0.4687, 0.3248, 0.4555, 0.444, 0.138, 0.4706, 0.2111, 0.4706, 0.2111, 0.444, 0.138, 0.0294, 0.2889, 0.0294, 0.2111, 0.0294, 0.2111, 0.0294, 0.2889, 0.394, 0.0784, 0.444, 0.138, 0.444, 0.138, 0.394, 0.0784, 0.05601, 0.362, 0.0294, 0.2889, 0.0294, 0.2889, 0.05601, 0.362, 0.3266, 0.03951, 0.394, 0.0784, 0.394, 0.0784, 0.3266, 0.03951, 0.3266, 0.4605, 0.25, 0.474, 0.25, 0.474, 0.3266, 0.4605, 0.106, 0.4216, 0.05601, 0.362, 0.05601, 0.362, 0.106, 0.4216, 0.25, 0.026, 0.3266, 0.03951, 0.3266, 0.03951, 0.25, 0.026, 0.394, 0.4216, 0.3266, 0.4605, 0.3266, 0.4605, 0.394, 0.4216, 0.1734, 0.4605, 0.106, 0.4216, 0.106, 0.4216, 0.1734, 0.4605, 0.1734, 0.03951, 0.25, 0.026, 0.25, 0.026, 0.1734, 0.03951, 0.444, 0.362, 0.394, 0.4216, 0.394, 0.4216, 0.444, 0.362, 0.25, 0.474, 0.1734, 0.4605, 0.1734, 0.4605, 0.25, 0.474, 0.106, 0.0784, 0.1734, 0.03951, 0.1734, 0.03951, 0.106, 0.0784, 0.4706, 0.2889, 0.444, 0.362, 0.444, 0.362, 0.4706, 0.2889, 0.05601, 0.138, 0.106, 0.0784, 0.106, 0.0784, 0.05601, 0.138, 0.4706, 0.2111, 0.4706, 0.2889, 0.4706, 0.2889, 0.4706, 0.2111, 0.25, 0.474, 0.3266, 0.4605, 0.3291, 0.4673, 0.25, 0.4813, 0.3266, 0.4605, 0.394, 0.4216, 0.3987, 0.4272, 0.3291, 0.4673, 0.394, 0.4216, 0.444, 0.362, 0.4503, 0.3656, 0.3987, 0.4272, 0.444, 0.362, 0.4706, 0.2889, 0.4778, 0.2902, 0.4503, 0.3656, 0.4706, 0.2889, 0.4706, 0.2111, 0.4778, 0.2098, 0.4778, 0.2902, 0.4706, 0.2111, 0.444, 0.138, 0.4503, 0.1344, 0.4778, 0.2098, 0.444, 0.138, 0.394, 0.0784, 0.3987, 0.07282, 0.4503, 0.1344, 0.394, 0.0784, 0.3266, 0.03951, 0.3291, 0.03266, 0.3987, 0.07282, 0.3266, 0.03951, 0.25, 0.026, 0.25, 0.01871, 0.3291, 0.03266, 0.25, 0.026, 0.1734, 0.03951, 0.1709, 0.03266, 0.25, 0.01871, 0.1734, 0.03951, 0.106, 0.0784, 0.1013, 0.07282, 0.1709, 0.03266, 0.106, 0.0784, 0.05601, 0.138, 0.0497, 0.1344, 0.1013, 0.07282, 0.05601, 0.138, 0.0294, 0.2111, 0.02222, 0.2098, 0.0497, 0.1344, 0.0294, 0.2111, 0.0294, 0.2889, 0.02222, 0.2902, 0.02222, 0.2098, 0.0294, 0.2889, 0.05601, 0.362, 0.0497, 0.3656, 0.02222, 0.2902, 0.05601, 0.362, 0.106, 0.4216, 0.1013, 0.4272, 0.0497, 0.3656, 0.106, 0.4216, 0.1734, 0.4605, 0.1709, 0.4673, 0.1013, 0.4272, 0.1734, 0.4605, 0.25, 0.474, 0.25, 0.4813, 0.1709, 0.4673, 0.02222, 0.2098, 0.0497, 0.1344, 0.0497, 0.1344, 0.02222, 0.2098, 0.444, 0.362, 0.4706, 0.2889, 0.4706, 0.2889, 0.444, 0.362, 0.1734, 0.4605, 0.25, 0.474, 0.25, 0.474, 0.1734, 0.4605, 0.02222, 0.2902, 0.02222, 0.2098, 0.02222, 0.2098, 0.02222, 0.2902, 0.4706, 0.2889, 0.4706, 0.2111, 0.4706, 0.2111, 0.4706, 0.2889, 0.3291, 0.4673, 0.25, 0.4813, 0.25, 0.4813, 0.3291, 0.4673, 0.0497, 0.3656, 0.02222, 0.2902, 0.02222, 0.2902, 0.0497, 0.3656, 0.4706, 0.2111, 0.444, 0.138, 0.444, 0.138, 0.4706, 0.2111, 0.3987, 0.4272, 0.3291, 0.4673, 0.3291, 0.4673, 0.3987, 0.4272, 0.1013, 0.4272, 0.0497, 0.3656, 0.0497, 0.3656, 0.1013, 0.4272, 0.444, 0.138, 0.394, 0.0784, 0.394, 0.0784, 0.444, 0.138, 0.4503, 0.3656, 0.3987, 0.4272, 0.3987, 0.4272, 0.4503, 0.3656, 0.1709, 0.4673, 0.1013, 0.4272, 0.1013, 0.4272, 0.1709, 0.4673, 0.394, 0.0784, 0.3266, 0.03951, 0.3266, 0.03951, 0.394, 0.0784, 0.4778, 0.2902, 0.4503, 0.3656, 0.4503, 0.3656, 0.4778, 0.2902, 0.25, 0.4813, 0.1709, 0.4673, 0.1709, 0.4673, 0.25, 0.4813, 0.3266, 0.03951, 0.25, 0.026, 0.25, 0.026, 0.3266, 0.03951, 0.4778, 0.2098, 0.4778, 0.2902, 0.4778, 0.2902, 0.4778, 0.2098, 0.25, 0.4687, 0.3248, 0.4555, 0.3266, 0.4605, 0.25, 0.474, 0.3248, 0.4555, 0.3906, 0.4176, 0.394, 0.4216, 0.3266, 0.4605, 0.3906, 0.4176, 0.4394, 0.3594, 0.444, 0.362, 0.394, 0.4216, 0.4394, 0.3594, 0.4654, 0.288, 0.4706, 0.2889, 0.444, 0.362, 0.4654, 0.288, 0.4654, 0.212, 0.4706, 0.2111, 0.4706, 0.2889, 0.4654, 0.212, 0.4394, 0.1406, 0.444, 0.138, 0.4706, 0.2111, 0.4394, 0.1406, 0.3906, 0.08245, 0.394, 0.0784, 0.444, 0.138, 0.3906, 0.08245, 0.3248, 0.04447, 0.3266, 0.03951, 0.394, 0.0784, 0.3248, 0.04447, 0.25, 0.03128, 0.25, 0.026, 0.3266, 0.03951, 0.25, 0.03128, 0.1752, 0.04447, 0.1734, 0.03951, 0.25, 0.026, 0.1752, 0.04447, 0.1094, 0.08245, 0.106, 0.0784, 0.1734, 0.03951, 0.1094, 0.08245, 0.06058, 0.1406, 0.05601, 0.138, 0.106, 0.0784, 0.06058, 0.1406, 0.0346, 0.212, 0.0294, 0.2111, 0.05601, 0.138, 0.0346, 0.212, 0.0346, 0.288, 0.0294, 0.2889, 0.0294, 0.2111, 0.0346, 0.288, 0.06058, 0.3594, 0.05601, 0.362, 0.0294, 0.2889, 0.06058, 0.3594, 0.1094, 0.4176, 0.106, 0.4216, 0.05601, 0.362, 0.1094, 0.4176, 0.1752, 0.4555, 0.1734, 0.4605, 0.106, 0.4216, 0.1752, 0.4555, 0.25, 0.4687, 0.25, 0.474, 0.1734, 0.4605, 0.25, 0.4687, 0.1752, 0.4555, 0.1752, 0.4555, 0.25, 0.4687, 0.1094, 0.4176, 0.06058, 0.3594, 0.06058, 0.3594, 0.1094, 0.4176, 0.25, 0.03128, 0.3248, 0.04447, 0.3248, 0.04447, 0.25, 0.03128, 0.3906, 0.4176, 0.3248, 0.4555, 0.3248, 0.4555, 0.3906, 0.4176, 0.1752, 0.4555, 0.1094, 0.4176, 0.1094, 0.4176, 0.1752, 0.4555, 0.1752, 0.04447, 0.25, 0.03128, 0.25, 0.03128, 0.1752, 0.04447, 0.4394, 0.3594, 0.3906, 0.4176, 0.3906, 0.4176, 0.4394, 0.3594, 0.25, 0.4687, 0.1752, 0.4555, 0.1752, 0.4555, 0.25, 0.4687, 0.1094, 0.08245, 0.1752, 0.04447, 0.1752, 0.04447, 0.1094, 0.08245, 0.4654, 0.288, 0.4394, 0.3594, 0.4394, 0.3594, 0.4654, 0.288, 0.06058, 0.1406, 0.1094, 0.08245, 0.1094, 0.08245, 0.06058, 0.1406, 0.4654, 0.212, 0.4654, 0.288, 0.4654, 0.288, 0.4654, 0.212, 0.0346, 0.212, 0.06058, 0.1406, 0.06058, 0.1406, 0.0346, 0.212, 0.4394, 0.1406, 0.4654, 0.212, 0.4654, 0.212, 0.4394, 0.1406, 0.0346, 0.288, 0.0346, 0.212, 0.0346, 0.212, 0.0346, 0.288, 0.3906, 0.08245, 0.4394, 0.1406, 0.4394, 0.1406, 0.3906, 0.08245, 0.06058, 0.3594, 0.0346, 0.288, 0.0346, 0.288, 0.06058, 0.3594, 0.3248, 0.04447, 0.3906, 0.08245, 0.3906, 0.08245, 0.3248, 0.04447, 0.25, 0.1248, 0.2072, 0.1324, 0.2072, 0.1324, 0.25, 0.1248, 0.08539, 0.155, 0.1278, 0.1044, 0.1278, 0.1044, 0.08539, 0.155, 0.3906, 0.08245, 0.4394, 0.1406, 0.4394, 0.1406, 0.3906, 0.08245, 0.06058, 0.3594, 0.0346, 0.288, 0.0346, 0.288, 0.06058, 0.3594, 0.3248, 0.04447, 0.3906, 0.08245, 0.3906, 0.08245, 0.3248, 0.04447, 0.3248, 0.4555, 0.25, 0.4687, 0.25, 0.4687, 0.3248, 0.4555, 0.1094, 0.4176, 0.06058, 0.3594, 0.06058, 0.3594, 0.1094, 0.4176, 0.25, 0.03128, 0.3248, 0.04447, 0.3248, 0.04447, 0.25, 0.03128, 0.3906, 0.4176, 0.3248, 0.4555, 0.3248, 0.4555, 0.3906, 0.4176, 0.1752, 0.4555, 0.1094, 0.4176, 0.1094, 0.4176, 0.1752, 0.4555, 0.1752, 0.04447, 0.25, 0.03128, 0.25, 0.03128, 0.1752, 0.04447, 0.4394, 0.3594, 0.3906, 0.4176, 0.3906, 0.4176, 0.4394, 0.3594, 0.25, 0.4687, 0.1752, 0.4555, 0.1752, 0.4555, 0.25, 0.4687, 0.1094, 0.08245, 0.1752, 0.04447, 0.1752, 0.04447, 0.1094, 0.08245, 0.4654, 0.288, 0.4394, 0.3594, 0.4394, 0.3594, 0.4654, 0.288, 0.06058, 0.1406, 0.1094, 0.08245, 0.1094, 0.08245, 0.06058, 0.1406, 0.4654, 0.212, 0.4654, 0.288, 0.4654, 0.288, 0.4654, 0.212, 0.0346, 0.212, 0.06058, 0.1406, 0.06058, 0.1406, 0.0346, 0.212, 0.4394, 0.1406, 0.4654, 0.212, 0.4654, 0.212, 0.4394, 0.1406, 0.0346, 0.288, 0.0346, 0.212, 0.0346, 0.212, 0.0346, 0.288, 0.25, 0.4401, 0.315, 0.4286, 0.3248, 0.4555, 0.25, 0.4687, 0.315, 0.4286, 0.3722, 0.3956, 0.3906, 0.4176, 0.3248, 0.4555, 0.3722, 0.3956, 0.4146, 0.345, 0.4394, 0.3594, 0.3906, 0.4176, 0.4146, 0.345, 0.4372, 0.283, 0.4654, 0.288, 0.4394, 0.3594, 0.4372, 0.283, 0.4372, 0.217, 0.4654, 0.212, 0.4654, 0.288, 0.4372, 0.217, 0.4146, 0.155, 0.4394, 0.1406, 0.4654, 0.212, 0.4146, 0.155, 0.3722, 0.1044, 0.3906, 0.08245, 0.4394, 0.1406, 0.3722, 0.1044, 0.315, 0.07139, 0.3248, 0.04447, 0.3906, 0.08245, 0.315, 0.07139, 0.25, 0.05993, 0.25, 0.03128, 0.3248, 0.04447, 0.25, 0.05993, 0.185, 0.07139, 0.1752, 0.04447, 0.25, 0.03128, 0.185, 0.07139, 0.1278, 0.1044, 0.1094, 0.08245, 0.1752, 0.04447, 0.1278, 0.1044, 0.08539, 0.155, 0.06058, 0.1406, 0.1094, 0.08245, 0.08539, 0.155, 0.06282, 0.217, 0.0346, 0.212, 0.06058, 0.1406, 0.06282, 0.217, 0.06282, 0.283, 0.0346, 0.288, 0.0346, 0.212, 0.06282, 0.283, 0.08539, 0.345, 0.06058, 0.3594, 0.0346, 0.288, 0.08539, 0.345, 0.1278, 0.3956, 0.1094, 0.4176, 0.06058, 0.3594, 0.1278, 0.3956, 0.185, 0.4286, 0.1752, 0.4555, 0.1094, 0.4176, 0.185, 0.4286, 0.25, 0.4401, 0.25, 0.4687, 0.1752, 0.4555, 0.315, 0.4286, 0.25, 0.4401, 0.185, 0.4286, 0.1278, 0.3956, 0.08539, 0.345, 0.06282, 0.283, 0.06282, 0.217, 0.08539, 0.155, 0.1278, 0.1044, 0.185, 0.07139, 0.25, 0.05993, 0.315, 0.07139, 0.3722, 0.1044, 0.4146, 0.155, 0.4372, 0.217, 0.4372, 0.283, 0.4146, 0.345, 0.3722, 0.3956, 0.4372, 0.217, 0.4372, 0.283, 0.4372, 0.283, 0.4372, 0.217, 0.06282, 0.217, 0.08539, 0.155, 0.08539, 0.155, 0.06282, 0.217, 0.4146, 0.155, 0.4372, 0.217, 0.4372, 0.217, 0.4146, 0.155, 0.06282, 0.283, 0.06282, 0.217, 0.06282, 0.217, 0.06282, 0.283, 0.3722, 0.1044, 0.4146, 0.155, 0.4146, 0.155, 0.3722, 0.1044, 0.08539, 0.345, 0.06282, 0.283, 0.06282, 0.283, 0.08539, 0.345, 0.315, 0.07139, 0.3722, 0.1044, 0.3722, 0.1044, 0.315, 0.07139, 0.315, 0.4286, 0.25, 0.4401, 0.25, 0.4401, 0.315, 0.4286, 0.1278, 0.3956, 0.08539, 0.345, 0.08539, 0.345, 0.1278, 0.3956, 0.25, 0.05993, 0.315, 0.07139, 0.315, 0.07139, 0.25, 0.05993, 0.3722, 0.3956, 0.315, 0.4286, 0.315, 0.4286, 0.3722, 0.3956, 0.185, 0.4286, 0.1278, 0.3956, 0.1278, 0.3956, 0.185, 0.4286, 0.185, 0.07139, 0.25, 0.05993, 0.25, 0.05993, 0.185, 0.07139, 0.4146, 0.345, 0.3722, 0.3956, 0.3722, 0.3956, 0.4146, 0.345, 0.25, 0.4401, 0.185, 0.4286, 0.185, 0.4286, 0.25, 0.4401, 0.1278, 0.1044, 0.185, 0.07139, 0.185, 0.07139, 0.1278, 0.1044, 0.4372, 0.283, 0.4146, 0.345, 0.4146, 0.345, 0.4372, 0.283, 0.2928, 0.3676, 0.25, 0.3752, 0.25, 0.4687, 0.3248, 0.4555, 0.3305, 0.3459, 0.2928, 0.3676, 0.3248, 0.4555, 0.3906, 0.4176, 0.3584, 0.3126, 0.3305, 0.3459, 0.3906, 0.4176, 0.4394, 0.3594, 0.3733, 0.2717, 0.3584, 0.3126, 0.4394, 0.3594, 0.4654, 0.288, 0.3733, 0.2283, 0.3733, 0.2717, 0.4654, 0.288, 0.4654, 0.212, 0.3584, 0.1874, 0.3733, 0.2283, 0.4654, 0.212, 0.4394, 0.1406, 0.3305, 0.1541, 0.3584, 0.1874, 0.4394, 0.1406, 0.3906, 0.08245, 0.2928, 0.1324, 0.3305, 0.1541, 0.3906, 0.08245, 0.3248, 0.04447, 0.25, 0.1248, 0.2928, 0.1324, 0.3248, 0.04447, 0.25, 0.03128, 0.2072, 0.1324, 0.25, 0.1248, 0.25, 0.03128, 0.1752, 0.04447, 0.1695, 0.1541, 0.2072, 0.1324, 0.1752, 0.04447, 0.1094, 0.08245, 0.1416, 0.1874, 0.1695, 0.1541, 0.1094, 0.08245, 0.06058, 0.1406, 0.1267, 0.2283, 0.1416, 0.1874, 0.06058, 0.1406, 0.0346, 0.212, 0.1267, 0.2717, 0.1267, 0.2283, 0.0346, 0.212, 0.0346, 0.288, 0.1416, 0.3126, 0.1267, 0.2717, 0.0346, 0.288, 0.06058, 0.3594, 0.1695, 0.3459, 0.1416, 0.3126, 0.06058, 0.3594, 0.1094, 0.4176, 0.2072, 0.3676, 0.1695, 0.3459, 0.1094, 0.4176, 0.1752, 0.4555, 0.25, 0.3752, 0.2072, 0.3676, 0.1752, 0.4555, 0.25, 0.4687, 0.2928, 0.3676, 0.3305, 0.3459, 0.3584, 0.3126, 0.3733, 0.2717, 0.3733, 0.2283, 0.3584, 0.1874, 0.3305, 0.1541, 0.2928, 0.1324, 0.25, 0.1248, 0.2072, 0.1324, 0.1695, 0.1541, 0.1416, 0.1874, 0.1267, 0.2283, 0.1267, 0.2717, 0.1416, 0.3126, 0.1695, 0.3459, 0.2072, 0.3676, 0.25, 0.3752, 0.3305, 0.3459, 0.3584, 0.3126, 0.3584, 0.3126, 0.3305, 0.3459, 0.2072, 0.3676, 0.25, 0.3752, 0.25, 0.3752, 0.2072, 0.3676, 0.2072, 0.1324, 0.1695, 0.1541, 0.1695, 0.1541, 0.2072, 0.1324, 0.3584, 0.3126, 0.3733, 0.2717, 0.3733, 0.2717, 0.3584, 0.3126, 0.1695, 0.1541, 0.1416, 0.1874, 0.1416, 0.1874, 0.1695, 0.1541, 0.3733, 0.2717, 0.3733, 0.2283, 0.3733, 0.2283, 0.3733, 0.2717, 0.1416, 0.1874, 0.1267, 0.2283, 0.1267, 0.2283, 0.1416, 0.1874, 0.3733, 0.2283, 0.3584, 0.1874, 0.3584, 0.1874, 0.3733, 0.2283, 0.1267, 0.2283, 0.1267, 0.2717, 0.1267, 0.2717, 0.1267, 0.2283, 0.3584, 0.1874, 0.3305, 0.1541, 0.3305, 0.1541, 0.3584, 0.1874, 0.1267, 0.2717, 0.1416, 0.3126, 0.1416, 0.3126, 0.1267, 0.2717, 0.3305, 0.1541, 0.2928, 0.1324, 0.2928, 0.1324, 0.3305, 0.1541, 0.25, 0.3752, 0.2928, 0.3676, 0.2928, 0.3676, 0.25, 0.3752, 0.1416, 0.3126, 0.1695, 0.3459, 0.1695, 0.3459, 0.1416, 0.3126, 0.2928, 0.1324, 0.25, 0.1248, 0.25, 0.1248, 0.2928, 0.1324, 0.2928, 0.3676, 0.3305, 0.3459, 0.3305, 0.3459, 0.2928, 0.3676, 0.1695, 0.3459, 0.2072, 0.3676, 0.2072, 0.3676, 0.1695, 0.3459, 0.75, 0.49, 0.8321, 0.4755, 0.9043, 0.4339, 0.9578, 0.37, 0.9864, 0.2917, 0.9864, 0.2083, 0.9578, 0.13, 0.9043, 0.06615, 0.8321, 0.02447, 0.75, 0.01, 0.6679, 0.02447, 0.5957, 0.06615, 0.5422, 0.13, 0.5136, 0.2083, 0.5136, 0.2917, 0.5422, 0.37, 0.5957, 0.4339, 0.6679, 0.4755, 0.3889, 0.5, 0.3333, 0.5, 0.3333, 0.5, 0.3889, 0.5, 0.1111, 0.5, 0.05556, 0.5, 0.05556, 0.5, 0.1111, 0.5, 0.7778, 0.5, 0.7222, 0.5, 0.7222, 0.5, 0.7778, 0.5, 0.5, 0.5, 0.4444, 0.5, 0.4444, 0.5, 0.5, 0.5, 0.2222, 0.5, 0.1667, 0.5, 0.1667, 0.5, 0.2222, 0.5, 0.8889, 0.5, 0.8333, 0.5, 0.8333, 0.5, 0.8889, 0.5, 0.6111, 0.5, 0.5556, 0.5, 0.5556, 0.5, 0.6111, 0.5, 1.0, 0.5, 0.9444, 0.5, 0.9444, 0.5, 1.0, 0.5, 0.3333, 0.5, 0.2778, 0.5, 0.2778, 0.5, 0.3333, 0.5, 0.05556, 0.5, -1.863e-07, 0.5, -1.863e-07, 0.5, 0.05556, 0.5, 0.7222, 0.5, 0.6667, 0.5, 0.6667, 0.5, 0.7222, 0.5, 0.4444, 0.5, 0.3889, 0.5, 0.3889, 0.5, 0.4444, 0.5, 0.1667, 0.5, 0.1111, 0.5, 0.1111, 0.5, 0.1667, 0.5, 0.8333, 0.5, 0.7778, 0.5, 0.7778, 0.5, 0.8333, 0.5, 0.5556, 0.5, 0.5, 0.5, 0.5, 0.5, 0.5556, 0.5, 0.2778, 0.5, 0.2222, 0.5, 0.2222, 0.5, 0.2778, 0.5, 0.9444, 0.5, 0.8889, 0.5, 0.8889, 0.5, 0.9444, 0.5, 0.375, 0.9375, 0.625, 0.9375, 0.625, 0.9573, 0.5576, 1.0, 0.4424, 1.0, 0.375, 0.9573, 0.375, 0.7927, 0.4424, 0.75, 0.5576, 0.75, 0.625, 0.7927, 0.625, 0.875, 0.375, 0.875, 0.8125, 0.6854, 0.8323, 0.6967, 0.8323, 0.75, 0.8125, 0.75, 0.4424, 0.6854, 0.5576, 0.6854, 0.5576, 0.75, 0.4424, 0.75, 0.375, 0.2927, 0.4424, 0.25, 0.5576, 0.25, 0.625, 0.2927, 0.625, 0.3125, 0.375, 0.3125, 0.375, 0.375, 0.625, 0.375, 0.625, 0.4573, 0.5576, 0.5, 0.4424, 0.5, 0.375, 0.4573, 0.1875, 0.6854, 0.25, 0.6854, 0.25, 0.75, 0.1875, 0.75, 0.6677, 0.6854, 0.75, 0.6854, 0.75, 0.75, 0.6677, 0.75, 0.375, 0.3125, 0.625, 0.3125, 0.625, 0.375, 0.375, 0.375, 0.25, 0.6854, 0.3323, 0.6854, 0.3323, 0.75, 0.25, 0.75, 0.4424, 0.07482, 0.5576, 0.07482, 0.5576, 0.25, 0.4424, 0.25, 0.75, 0.6854, 0.8125, 0.6854, 0.8125, 0.75, 0.75, 0.75, 0.375, 0.875, 0.625, 0.875, 0.625, 0.9375, 0.375, 0.9375, 0.1677, 0.6967, 0.1677, 0.75, 0.125, 0.75, 0.125, 0.6967, 0.625, 0.07482, 0.625, 0.25, 0.5576, 0.25, 0.5576, 0.07482, 0.3323, 0.6752, 0.3323, 0.5, 0.4424, 0.5, 0.4424, 0.6752, 0.6677, 0.6854, 0.6677, 0.75, 0.5576, 0.75, 0.5576, 0.6854, 0.1677, 0.6967, 0.1875, 0.6854, 0.1875, 0.75, 0.1677, 0.75, 0.1677, 0.6752, 0.1875, 0.6752, 0.1875, 0.6854, 0.1677, 0.6967, 0.6677, 0.6752, 0.6677, 0.6854, 0.5576, 0.6854, 0.5576, 0.6752, 0.3323, 0.75, 0.3323, 0.6854, 0.4424, 0.6854, 0.4424, 0.75, 0.625, 0.0, 0.625, 0.05329, 0.5576, 0.05329, 0.5576, 0.0, 0.1677, 0.6752, 0.1677, 0.6967, 0.125, 0.6967, 0.125, 0.6752, 0.75, 0.6752, 0.8125, 0.6752, 0.8125, 0.6854, 0.75, 0.6854, 0.4424, 0.0, 0.5576, 0.0, 0.5576, 0.05329, 0.4424, 0.05329, 0.25, 0.6752, 0.3323, 0.6752, 0.3323, 0.6854, 0.25, 0.6854, 0.6677, 0.6752, 0.75, 0.6752, 0.75, 0.6854, 0.6677, 0.6854, 0.1875, 0.6752, 0.25, 0.6752, 0.25, 0.6854, 0.1875, 0.6854, 0.4424, 0.6752, 0.5576, 0.6752, 0.5576, 0.6854, 0.4424, 0.6854, 0.8125, 0.6752, 0.8323, 0.6752, 0.8323, 0.6967, 0.8125, 0.6854, 0.8125, 0.5, 0.8323, 0.5, 0.8323, 0.6752, 0.8125, 0.6752, 0.4424, 0.5, 0.5576, 0.5, 0.5576, 0.6752, 0.4424, 0.6752, 0.1875, 0.5, 0.25, 0.5, 0.25, 0.6752, 0.1875, 0.6752, 0.6677, 0.5, 0.75, 0.5, 0.75, 0.6752, 0.6677, 0.6752, 0.25, 0.5, 0.3323, 0.5, 0.3323, 0.6752, 0.25, 0.6752, 0.75, 0.5, 0.8125, 0.5, 0.8125, 0.6752, 0.75, 0.6752, 0.1677, 0.5, 0.1677, 0.6752, 0.125, 0.6752, 0.125, 0.5, 0.6677, 0.5, 0.6677, 0.6752, 0.5576, 0.6752, 0.5576, 0.5, 0.1677, 0.5, 0.1875, 0.5, 0.1875, 0.6752, 0.1677, 0.6752, 0.3323, 0.6854, 0.3323, 0.6752, 0.4424, 0.6752, 0.4424, 0.6854, 0.625, 0.05329, 0.625, 0.07482, 0.5576, 0.07482, 0.5576, 0.05329, 0.4424, 0.05329, 0.5576, 0.05329, 0.5576, 0.07482, 0.4424, 0.07482, 0.375, 0.9375, 0.375, 0.9573, 0.4424, 1.0, 0.5576, 1.0, 0.625, 0.9573, 0.625, 0.9375, 0.375, 0.7927, 0.375, 0.875, 0.625, 0.875, 0.625, 0.7927, 0.5576, 0.75, 0.4424, 0.75, 0.8125, 0.6854, 0.8125, 0.75, 0.8323, 0.75, 0.8323, 0.6967, 0.4424, 0.6854, 0.4424, 0.75, 0.5576, 0.75, 0.5576, 0.6854, 0.375, 0.2927, 0.375, 0.3125, 0.625, 0.3125, 0.625, 0.2927, 0.5576, 0.25, 0.4424, 0.25, 0.375, 0.375, 0.375, 0.4573, 0.4424, 0.5, 0.5576, 0.5, 0.625, 0.4573, 0.625, 0.375, 0.1875, 0.6854, 0.1875, 0.75, 0.25, 0.75, 0.25, 0.6854, 0.6677, 0.6854, 0.6677, 0.75, 0.75, 0.75, 0.75, 0.6854, 0.375, 0.3125, 0.375, 0.375, 0.625, 0.375, 0.625, 0.3125, 0.25, 0.6854, 0.25, 0.75, 0.3323, 0.75, 0.3323, 0.6854, 0.4424, 0.07482, 0.4424, 0.25, 0.5576, 0.25, 0.5576, 0.07482, 0.75, 0.6854, 0.75, 0.75, 0.8125, 0.75, 0.8125, 0.6854, 0.375, 0.875, 0.375, 0.9375, 0.625, 0.9375, 0.625, 0.875, 0.1677, 0.6967, 0.125, 0.6967, 0.125, 0.75, 0.1677, 0.75, 0.625, 0.07482, 0.5576, 0.07482, 0.5576, 0.25, 0.625, 0.25, 0.3323, 0.6752, 0.4424, 0.6752, 0.4424, 0.5, 0.3323, 0.5, 0.6677, 0.6854, 0.5576, 0.6854, 0.5576, 0.75, 0.6677, 0.75, 0.1677, 0.6967, 0.1677, 0.75, 0.1875, 0.75, 0.1875, 0.6854, 0.1677, 0.6752, 0.1677, 0.6967, 0.1875, 0.6854, 0.1875, 0.6752, 0.6677, 0.6752, 0.5576, 0.6752, 0.5576, 0.6854, 0.6677, 0.6854, 0.3323, 0.75, 0.4424, 0.75, 0.4424, 0.6854, 0.3323, 0.6854, 0.625, 0.0, 0.5576, 0.0, 0.5576, 0.05329, 0.625, 0.05329, 0.1677, 0.6752, 0.125, 0.6752, 0.125, 0.6967, 0.1677, 0.6967, 0.75, 0.6752, 0.75, 0.6854, 0.8125, 0.6854, 0.8125, 0.6752, 0.4424, 0.0, 0.4424, 0.05329, 0.5576, 0.05329, 0.5576, 0.0, 0.25, 0.6752, 0.25, 0.6854, 0.3323, 0.6854, 0.3323, 0.6752, 0.6677, 0.6752, 0.6677, 0.6854, 0.75, 0.6854, 0.75, 0.6752, 0.1875, 0.6752, 0.1875, 0.6854, 0.25, 0.6854, 0.25, 0.6752, 0.4424, 0.6752, 0.4424, 0.6854, 0.5576, 0.6854, 0.5576, 0.6752, 0.8125, 0.6752, 0.8125, 0.6854, 0.8323, 0.6967, 0.8323, 0.6752, 0.8125, 0.5, 0.8125, 0.6752, 0.8323, 0.6752, 0.8323, 0.5, 0.4424, 0.5, 0.4424, 0.6752, 0.5576, 0.6752, 0.5576, 0.5, 0.1875, 0.5, 0.1875, 0.6752, 0.25, 0.6752, 0.25, 0.5, 0.6677, 0.5, 0.6677, 0.6752, 0.75, 0.6752, 0.75, 0.5, 0.25, 0.5, 0.25, 0.6752, 0.3323, 0.6752, 0.3323, 0.5, 0.75, 0.5, 0.75, 0.6752, 0.8125, 0.6752, 0.8125, 0.5, 0.1677, 0.5, 0.125, 0.5, 0.125, 0.6752, 0.1677, 0.6752, 0.6677, 0.5, 0.5576, 0.5, 0.5576, 0.6752, 0.6677, 0.6752, 0.1677, 0.5, 0.1677, 0.6752, 0.1875, 0.6752, 0.1875, 0.5, 0.3323, 0.6854, 0.4424, 0.6854, 0.4424, 0.6752, 0.3323, 0.6752, 0.625, 0.05329, 0.5576, 0.05329, 0.5576, 0.07482, 0.625, 0.07482, 0.4424, 0.05329, 0.4424, 0.07482, 0.5576, 0.07482, 0.5576, 0.05329, 0.375, 0.9375, 0.375, 0.9573, 0.4424, 1.0, 0.5576, 1.0, 0.625, 0.9573, 0.625, 0.9375, 0.375, 0.7927, 0.375, 0.875, 0.625, 0.875, 0.625, 0.7927, 0.5576, 0.75, 0.4424, 0.75, 0.8125, 0.6854, 0.8125, 0.75, 0.8323, 0.75, 0.8323, 0.6967, 0.4424, 0.6854, 0.4424, 0.75, 0.5576, 0.75, 0.5576, 0.6854, 0.375, 0.2927, 0.375, 0.3125, 0.625, 0.3125, 0.625, 0.2927, 0.5576, 0.25, 0.4424, 0.25, 0.375, 0.375, 0.375, 0.4573, 0.4424, 0.5, 0.5576, 0.5, 0.625, 0.4573, 0.625, 0.375, 0.1875, 0.6854, 0.1875, 0.75, 0.25, 0.75, 0.25, 0.6854, 0.6677, 0.6854, 0.6677, 0.75, 0.75, 0.75, 0.75, 0.6854, 0.375, 0.3125, 0.375, 0.375, 0.625, 0.375, 0.625, 0.3125, 0.25, 0.6854, 0.25, 0.75, 0.3323, 0.75, 0.3323, 0.6854, 0.4424, 0.07482, 0.4424, 0.25, 0.5576, 0.25, 0.5576, 0.07482, 0.75, 0.6854, 0.75, 0.75, 0.8125, 0.75, 0.8125, 0.6854, 0.375, 0.875, 0.375, 0.9375, 0.625, 0.9375, 0.625, 0.875, 0.1677, 0.6967, 0.125, 0.6967, 0.125, 0.75, 0.1677, 0.75, 0.625, 0.07482, 0.5576, 0.07482, 0.5576, 0.25, 0.625, 0.25, 0.3323, 0.6752, 0.4424, 0.6752, 0.4424, 0.5, 0.3323, 0.5, 0.6677, 0.6854, 0.5576, 0.6854, 0.5576, 0.75, 0.6677, 0.75, 0.1677, 0.6967, 0.1677, 0.75, 0.1875, 0.75, 0.1875, 0.6854, 0.1677, 0.6752, 0.1677, 0.6967, 0.1875, 0.6854, 0.1875, 0.6752, 0.6677, 0.6752, 0.5576, 0.6752, 0.5576, 0.6854, 0.6677, 0.6854, 0.3323, 0.75, 0.4424, 0.75, 0.4424, 0.6854, 0.3323, 0.6854, 0.625, 0.0, 0.5576, 0.0, 0.5576, 0.05329, 0.625, 0.05329, 0.1677, 0.6752, 0.125, 0.6752, 0.125, 0.6967, 0.1677, 0.6967, 0.75, 0.6752, 0.75, 0.6854, 0.8125, 0.6854, 0.8125, 0.6752, 0.4424, 0.0, 0.4424, 0.05329, 0.5576, 0.05329, 0.5576, 0.0, 0.25, 0.6752, 0.25, 0.6854, 0.3323, 0.6854, 0.3323, 0.6752, 0.6677, 0.6752, 0.6677, 0.6854, 0.75, 0.6854, 0.75, 0.6752, 0.1875, 0.6752, 0.1875, 0.6854, 0.25, 0.6854, 0.25, 0.6752, 0.4424, 0.6752, 0.4424, 0.6854, 0.5576, 0.6854, 0.5576, 0.6752, 0.8125, 0.6752, 0.8125, 0.6854, 0.8323, 0.6967, 0.8323, 0.6752, 0.8125, 0.5, 0.8125, 0.6752, 0.8323, 0.6752, 0.8323, 0.5, 0.4424, 0.5, 0.4424, 0.6752, 0.5576, 0.6752, 0.5576, 0.5, 0.1875, 0.5, 0.1875, 0.6752, 0.25, 0.6752, 0.25, 0.5, 0.6677, 0.5, 0.6677, 0.6752, 0.75, 0.6752, 0.75, 0.5, 0.25, 0.5, 0.25, 0.6752, 0.3323, 0.6752, 0.3323, 0.5, 0.75, 0.5, 0.75, 0.6752, 0.8125, 0.6752, 0.8125, 0.5, 0.1677, 0.5, 0.125, 0.5, 0.125, 0.6752, 0.1677, 0.6752, 0.6677, 0.5, 0.5576, 0.5, 0.5576, 0.6752, 0.6677, 0.6752, 0.1677, 0.5, 0.1677, 0.6752, 0.1875, 0.6752, 0.1875, 0.5, 0.3323, 0.6854, 0.4424, 0.6854, 0.4424, 0.6752, 0.3323, 0.6752, 0.625, 0.05329, 0.5576, 0.05329, 0.5576, 0.07482, 0.625, 0.07482, 0.4424, 0.05329, 0.4424, 0.07482, 0.5576, 0.07482, 0.5576, 0.05329, 0.375, 0.9375, 0.625, 0.9375, 0.625, 0.9573, 0.5576, 1.0, 0.4424, 1.0, 0.375, 0.9573, 0.375, 0.7927, 0.4424, 0.75, 0.5576, 0.75, 0.625, 0.7927, 0.625, 0.875, 0.375, 0.875, 0.8125, 0.6854, 0.8323, 0.6967, 0.8323, 0.75, 0.8125, 0.75, 0.4424, 0.6854, 0.5576, 0.6854, 0.5576, 0.75, 0.4424, 0.75, 0.375, 0.2927, 0.4424, 0.25, 0.5576, 0.25, 0.625, 0.2927, 0.625, 0.3125, 0.375, 0.3125, 0.375, 0.375, 0.625, 0.375, 0.625, 0.4573, 0.5576, 0.5, 0.4424, 0.5, 0.375, 0.4573, 0.1875, 0.6854, 0.25, 0.6854, 0.25, 0.75, 0.1875, 0.75, 0.6677, 0.6854, 0.75, 0.6854, 0.75, 0.75, 0.6677, 0.75, 0.375, 0.3125, 0.625, 0.3125, 0.625, 0.375, 0.375, 0.375, 0.25, 0.6854, 0.3323, 0.6854, 0.3323, 0.75, 0.25, 0.75, 0.4424, 0.07482, 0.5576, 0.07482, 0.5576, 0.25, 0.4424, 0.25, 0.75, 0.6854, 0.8125, 0.6854, 0.8125, 0.75, 0.75, 0.75, 0.375, 0.875, 0.625, 0.875, 0.625, 0.9375, 0.375, 0.9375, 0.1677, 0.6967, 0.1677, 0.75, 0.125, 0.75, 0.125, 0.6967, 0.625, 0.07482, 0.625, 0.25, 0.5576, 0.25, 0.5576, 0.07482, 0.3323, 0.6752, 0.3323, 0.5, 0.4424, 0.5, 0.4424, 0.6752, 0.6677, 0.6854, 0.6677, 0.75, 0.5576, 0.75, 0.5576, 0.6854, 0.1677, 0.6967, 0.1875, 0.6854, 0.1875, 0.75, 0.1677, 0.75, 0.1677, 0.6752, 0.1875, 0.6752, 0.1875, 0.6854, 0.1677, 0.6967, 0.6677, 0.6752, 0.6677, 0.6854, 0.5576, 0.6854, 0.5576, 0.6752, 0.3323, 0.75, 0.3323, 0.6854, 0.4424, 0.6854, 0.4424, 0.75, 0.625, 0.0, 0.625, 0.05329, 0.5576, 0.05329, 0.5576, 0.0, 0.1677, 0.6752, 0.1677, 0.6967, 0.125, 0.6967, 0.125, 0.6752, 0.75, 0.6752, 0.8125, 0.6752, 0.8125, 0.6854, 0.75, 0.6854, 0.4424, 0.0, 0.5576, 0.0, 0.5576, 0.05329, 0.4424, 0.05329, 0.25, 0.6752, 0.3323, 0.6752, 0.3323, 0.6854, 0.25, 0.6854, 0.6677, 0.6752, 0.75, 0.6752, 0.75, 0.6854, 0.6677, 0.6854, 0.1875, 0.6752, 0.25, 0.6752, 0.25, 0.6854, 0.1875, 0.6854, 0.4424, 0.6752, 0.5576, 0.6752, 0.5576, 0.6854, 0.4424, 0.6854, 0.8125, 0.6752, 0.8323, 0.6752, 0.8323, 0.6967, 0.8125, 0.6854, 0.8125, 0.5, 0.8323, 0.5, 0.8323, 0.6752, 0.8125, 0.6752, 0.4424, 0.5, 0.5576, 0.5, 0.5576, 0.6752, 0.4424, 0.6752, 0.1875, 0.5, 0.25, 0.5, 0.25, 0.6752, 0.1875, 0.6752, 0.6677, 0.5, 0.75, 0.5, 0.75, 0.6752, 0.6677, 0.6752, 0.25, 0.5, 0.3323, 0.5, 0.3323, 0.6752, 0.25, 0.6752, 0.75, 0.5, 0.8125, 0.5, 0.8125, 0.6752, 0.75, 0.6752, 0.1677, 0.5, 0.1677, 0.6752, 0.125, 0.6752, 0.125, 0.5, 0.6677, 0.5, 0.6677, 0.6752, 0.5576, 0.6752, 0.5576, 0.5, 0.1677, 0.5, 0.1875, 0.5, 0.1875, 0.6752, 0.1677, 0.6752, 0.3323, 0.6854, 0.3323, 0.6752, 0.4424, 0.6752, 0.4424, 0.6854, 0.625, 0.05329, 0.625, 0.07482, 0.5576, 0.07482, 0.5576, 0.05329, 0.4424, 0.05329, 0.5576, 0.05329, 0.5576, 0.07482, 0.4424, 0.07482, 0.375, 0.25, 0.625, 0.25, 0.625, 0.5, 0.375, 0.5, 0.625, 0.5, 0.875, 0.5, 0.875, 0.5833, 0.625, 0.5833, 0.375, 0.75, 0.625, 0.75, 0.625, 1.0, 0.375, 1.0, 0.125, 0.5, 0.375, 0.5, 0.375, 0.75, 0.125, 0.75, 0.625, 0.6667, 0.875, 0.6667, 0.875, 0.75, 0.625, 0.75, 0.375, 0.25, 0.375, 0.5, 0.625, 0.5, 0.625, 0.25, 0.625, 0.5, 0.625, 0.5833, 0.875, 0.5833, 0.875, 0.5, 0.375, 0.75, 0.375, 1.0, 0.625, 1.0, 0.625, 0.75, 0.125, 0.5, 0.125, 0.75, 0.375, 0.75, 0.375, 0.5, 0.625, 0.6667, 0.625, 0.75, 0.875, 0.75, 0.875, 0.6667, 0.625, 1.0, 0.625, 1.0, 0.375, 1.0, 0.375, 1.0, 0.625, 0.75, 0.625, 0.75, 0.625, 0.6667, 0.625, 0.6667, 0.625, 0.6667, 0.625, 0.6667, 0.875, 0.6667, 0.875, 0.6667, 0.875, 0.6667, 0.875, 0.6667, 0.875, 0.75, 0.875, 0.75, 0.875, 0.5, 0.875, 0.5, 0.875, 0.5833, 0.875, 0.5833, 0.375, 0.75, 0.375, 0.75, 0.625, 0.75, 0.625, 0.75, 0.625, 0.5, 0.625, 0.5, 0.375, 0.5, 0.375, 0.5, 0.625, 0.5833, 0.625, 0.5833, 0.625, 0.5, 0.625, 0.5, 0.375, 0.25, 0.375, 0.25, 0.625, 0.25, 0.625, 0.25, 0.125, 0.75, 0.125, 0.75, 0.125, 0.5, 0.125, 0.5, 0.375, 0.5, 0.375, 0.5, 0.375, 0.75, 0.375, 0.75, 0.875, 0.5833, 0.875, 0.5833, 0.625, 0.5833, 0.625, 0.5833, 0.3248, 0.4555, 0.25, 0.4687, 0.1752, 0.4555, 0.1094, 0.4176, 0.06058, 0.3594, 0.0346, 0.288, 0.0346, 0.212, 0.06058, 0.1406, 0.1094, 0.08245, 0.1752, 0.04447, 0.25, 0.03128, 0.3248, 0.04447, 0.3906, 0.08245, 0.4394, 0.1406, 0.4654, 0.212, 0.4654, 0.288, 0.4394, 0.3594, 0.3906, 0.4176, 0.1094, 0.08245, 0.1752, 0.04447, 0.1752, 0.04447, 0.1094, 0.08245, 0.4654, 0.288, 0.4394, 0.3594, 0.4394, 0.3594, 0.4654, 0.288, 0.06058, 0.1406, 0.1094, 0.08245, 0.1094, 0.08245, 0.06058, 0.1406, 0.4654, 0.212, 0.4654, 0.288, 0.4654, 0.288, 0.4654, 0.212, 0.0346, 0.212, 0.06058, 0.1406, 0.06058, 0.1406, 0.0346, 0.212, 0.4394, 0.1406, 0.4654, 0.212, 0.4654, 0.212, 0.4394, 0.1406, 0.0346, 0.288, 0.0346, 0.212, 0.0346, 0.212, 0.0346, 0.288, 0.3906, 0.08245, 0.4394, 0.1406, 0.4394, 0.1406, 0.3906, 0.08245, 0.06058, 0.3594, 0.0346, 0.288, 0.0346, 0.288, 0.06058, 0.3594, 0.3248, 0.04447, 0.3906, 0.08245, 0.3906, 0.08245, 0.3248, 0.04447, 0.3248, 0.4555, 0.25, 0.4687, 0.25, 0.4687, 0.3248, 0.4555, 0.1094, 0.4176, 0.06058, 0.3594, 0.06058, 0.3594, 0.1094, 0.4176, 0.25, 0.03128, 0.3248, 0.04447, 0.3248, 0.04447, 0.25, 0.03128, 0.3906, 0.4176, 0.3248, 0.4555, 0.3248, 0.4555, 0.3906, 0.4176, 0.1752, 0.4555, 0.1094, 0.4176, 0.1094, 0.4176, 0.1752, 0.4555, 0.1752, 0.04447, 0.25, 0.03128, 0.25, 0.03128, 0.1752, 0.04447, 0.4394, 0.3594, 0.3906, 0.4176, 0.3906, 0.4176, 0.4394, 0.3594])
me_cylinder_001.update()
me_cylinder_003 = bpy.data.meshes.new('Cylinder.003')
me_cylinder_003.from_pydata([(0.01186, 0.03258, -0.01074), (-3.798e-09, 0.03467, -0.01074), (0.02229, 0.02656, -0.01074), (0.03003, 0.01734, -0.01074), (0.03415, 0.006021, -0.01074), (0.03415, -0.006021, -0.01074), (0.03003, -0.01734, -0.01074), (0.02229, -0.02656, -0.01074), (0.01186, -0.03258, -0.01074), (-3.798e-09, -0.03467, -0.01074), (-0.01186, -0.03258, -0.01074), (-0.02229, -0.02656, -0.01074), (-0.03003, -0.01734, -0.01074), (-0.03415, -0.006021, -0.01074), (-0.03415, 0.006021, -0.01074), (-0.03003, 0.01734, -0.01074), (-0.02229, 0.02656, -0.01074), (-0.01186, 0.03258, -0.01074), (0.0167, 0.04589, -9.506e-05), (-3.725e-09, 0.04883, -9.506e-05), (0.03139, 0.03741, -9.506e-05), (0.04229, 0.02442, -9.506e-05), (0.04809, 0.008479, -9.506e-05), (0.04809, -0.008479, -9.506e-05), (0.04229, -0.02442, -9.506e-05), (0.03139, -0.03741, -9.506e-05), (0.0167, -0.04589, -9.506e-05), (-3.725e-09, -0.04883, -9.506e-05), (-0.0167, -0.04589, -9.506e-05), (-0.03139, -0.03741, -9.506e-05), (-0.04229, -0.02442, -9.506e-05), (-0.04809, -0.008479, -9.506e-05), (-0.04809, 0.008479, -9.506e-05), (-0.04229, 0.02442, -9.506e-05), (-0.03139, 0.03741, -9.506e-05), (-0.0167, 0.04589, -9.506e-05), (0.0167, 0.04589, -0.01074), (-3.725e-09, 0.04883, -0.01074), (0.03139, 0.03741, -0.01074), (0.04229, 0.02442, -0.01074), (0.04809, 0.008479, -0.01074), (0.04809, -0.008479, -0.01074), (0.04229, -0.02442, -0.01074), (0.03139, -0.03741, -0.01074), (0.0167, -0.04589, -0.01074), (-3.725e-09, -0.04883, -0.01074), (-0.0167, -0.04589, -0.01074), (-0.03139, -0.03741, -0.01074), (-0.04229, -0.02442, -0.01074), (-0.04809, -0.008479, -0.01074), (-0.04809, 0.008479, -0.01074), (-0.04229, 0.02442, -0.01074), (-0.03139, 0.03741, -0.01074), (-0.0167, 0.04589, -0.01074), (0.01186, 0.03258, -0.03529), (-3.798e-09, 0.03467, -0.03529), (0.02229, 0.02656, -0.03529), (0.03003, 0.01734, -0.03529), (0.03415, 0.006021, -0.03529), (0.03415, -0.006021, -0.03529), (0.03003, -0.01734, -0.03529), (0.02229, -0.02656, -0.03529), (0.01186, -0.03258, -0.03529), (-3.798e-09, -0.03467, -0.03529), (-0.01186, -0.03258, -0.03529), (-0.02229, -0.02656, -0.03529), (-0.03003, -0.01734, -0.03529), (-0.03415, -0.006021, -0.03529), (-0.03415, 0.006021, -0.03529), (-0.03003, 0.01734, -0.03529), (-0.02229, 0.02656, -0.03529), (-0.01186, 0.03258, -0.03529), (0.0167, 0.5961, -0.01074), (-5.215e-08, 0.6032, -0.01074), (0.03139, 0.5755, -0.01074), (-0.0167, 0.5961, -0.01074), (-0.03139, 0.5755, -0.01074), (0.0167, 0.5961, -9.506e-05), (-5.215e-08, 0.6032, -9.506e-05), (0.03139, 0.5755, -9.506e-05), (-0.0167, 0.5961, -9.506e-05), (-0.03139, 0.5755, -9.506e-05)], [], [(11, 12, 66, 65), (18, 19, 35, 34, 33, 32, 31, 30, 29, 28, 27, 26, 25, 24, 23, 22, 21, 20), (44, 43, 25, 26), (35, 19, 78, 80), (52, 51, 33, 34), (45, 44, 26, 27), (19, 18, 77, 78), (38, 36, 72, 74), (46, 45, 27, 28), (39, 38, 20, 21), (52, 34, 81, 76), (47, 46, 28, 29), (40, 39, 21, 22), (48, 47, 29, 30), (41, 40, 22, 23), (49, 48, 30, 31), (42, 41, 23, 24), (50, 49, 31, 32), (43, 42, 24, 25), (51, 50, 32, 33), (0, 1, 37, 36), (2, 0, 36, 38), (3, 2, 38, 39), (4, 3, 39, 40), (5, 4, 40, 41), (6, 5, 41, 42), (7, 6, 42, 43), (8, 7, 43, 44), (9, 8, 44, 45), (10, 9, 45, 46), (11, 10, 46, 47), (12, 11, 47, 48), (13, 12, 48, 49), (14, 13, 49, 50), (15, 14, 50, 51), (16, 15, 51, 52), (17, 16, 52, 53), (1, 17, 53, 37), (54, 56, 57, 58, 59, 60, 61, 62, 63, 64, 65, 66, 67, 68, 69, 70, 71, 55), (4, 5, 59, 58), (12, 13, 67, 66), (5, 6, 60, 59), (13, 14, 68, 67), (6, 7, 61, 60), (14, 15, 69, 68), (7, 8, 62, 61), (1, 0, 54, 55), (15, 16, 70, 69), (8, 9, 63, 62), (0, 2, 56, 54), (16, 17, 71, 70), (9, 10, 64, 63), (2, 3, 57, 56), (17, 1, 55, 71), (10, 11, 65, 64), (3, 4, 58, 57), (72, 73, 78, 77), (74, 72, 77, 79), (75, 76, 81, 80), (73, 75, 80, 78), (18, 20, 79, 77), (20, 38, 74, 79), (53, 52, 76, 75), (34, 35, 80, 81), (36, 37, 73, 72), (37, 53, 75, 73)])
me_cylinder_003.polygons.foreach_set('use_smooth', [True] * 66)
_uv = me_cylinder_003.uv_layers.new(name='UVMap')
_uv.uv.foreach_set('vector', [0.1288, 0.1056, 0.08671, 0.1557, 0.08671, 0.1557, 0.1288, 0.1056, 0.3248, 0.4555, 0.25, 0.4687, 0.1752, 0.4555, 0.1094, 0.4176, 0.06058, 0.3594, 0.0346, 0.288, 0.0346, 0.212, 0.06058, 0.1406, 0.1094, 0.08245, 0.1752, 0.04447, 0.25, 0.03128, 0.3248, 0.04447, 0.3906, 0.08245, 0.4394, 0.1406, 0.4654, 0.212, 0.4654, 0.288, 0.4394, 0.3594, 0.3906, 0.4176, 0.3248, 0.04447, 0.3906, 0.08245, 0.3906, 0.08245, 0.3248, 0.04447, 0.1752, 0.4555, 0.25, 0.4687, 0.25, 0.4687, 0.1752, 0.4555, 0.1094, 0.4176, 0.06058, 0.3594, 0.06058, 0.3594, 0.1094, 0.4176, 0.25, 0.03128, 0.3248, 0.04447, 0.3248, 0.04447, 0.25, 0.03128, 0.25, 0.4687, 0.3248, 0.4555, 0.3248, 0.4555, 0.25, 0.4687, 0.3906, 0.4176, 0.3248, 0.4555, 0.3248, 0.4555, 0.3906, 0.4176, 0.1752, 0.04447, 0.25, 0.03128, 0.25, 0.03128, 0.1752, 0.04447, 0.4394, 0.3594, 0.3906, 0.4176, 0.3906, 0.4176, 0.4394, 0.3594, 0.1094, 0.4176, 0.1094, 0.4176, 0.1094, 0.4176, 0.1094, 0.4176, 0.1094, 0.08245, 0.1752, 0.04447, 0.1752, 0.04447, 0.1094, 0.08245, 0.4654, 0.288, 0.4394, 0.3594, 0.4394, 0.3594, 0.4654, 0.288, 0.06058, 0.1406, 0.1094, 0.08245, 0.1094, 0.08245, 0.06058, 0.1406, 0.4654, 0.212, 0.4654, 0.288, 0.4654, 0.288, 0.4654, 0.212, 0.0346, 0.212, 0.06058, 0.1406, 0.06058, 0.1406, 0.0346, 0.212, 0.4394, 0.1406, 0.4654, 0.212, 0.4654, 0.212, 0.4394, 0.1406, 0.0346, 0.288, 0.0346, 0.212, 0.0346, 0.212, 0.0346, 0.288, 0.3906, 0.08245, 0.4394, 0.1406, 0.4394, 0.1406, 0.3906, 0.08245, 0.06058, 0.3594, 0.0346, 0.288, 0.0346, 0.288, 0.06058, 0.3594, 0.3145, 0.4272, 0.25, 0.4385, 0.25, 0.4687, 0.3248, 0.4555, 0.3712, 0.3944, 0.3145, 0.4272, 0.3248, 0.4555, 0.3906, 0.4176, 0.4133, 0.3443, 0.3712, 0.3944, 0.3906, 0.4176, 0.4394, 0.3594, 0.4357, 0.2827, 0.4133, 0.3443, 0.4394, 0.3594, 0.4654, 0.288, 0.4357, 0.2173, 0.4357, 0.2827, 0.4654, 0.288, 0.4654, 0.212, 0.4133, 0.1557, 0.4357, 0.2173, 0.4654, 0.212, 0.4394, 0.1406, 0.3712, 0.1056, 0.4133, 0.1557, 0.4394, 0.1406, 0.3906, 0.08245, 0.3145, 0.07282, 0.3712, 0.1056, 0.3906, 0.08245, 0.3248, 0.04447, 0.25, 0.06145, 0.3145, 0.07282, 0.3248, 0.04447, 0.25, 0.03128, 0.1855, 0.07282, 0.25, 0.06145, 0.25, 0.03128, 0.1752, 0.04447, 0.1288, 0.1056, 0.1855, 0.07282, 0.1752, 0.04447, 0.1094, 0.08245, 0.08671, 0.1557, 0.1288, 0.1056, 0.1094, 0.08245, 0.06058, 0.1406, 0.06432, 0.2173, 0.08671, 0.1557, 0.06058, 0.1406, 0.0346, 0.212, 0.06432, 0.2827, 0.06432, 0.2173, 0.0346, 0.212, 0.0346, 0.288, 0.08671, 0.3443, 0.06432, 0.2827, 0.0346, 0.288, 0.06058, 0.3594, 0.1288, 0.3944, 0.08671, 0.3443, 0.06058, 0.3594, 0.1094, 0.4176, 0.1855, 0.4272, 0.1288, 0.3944, 0.1094, 0.4176, 0.1752, 0.4555, 0.25, 0.4385, 0.1855, 0.4272, 0.1752, 0.4555, 0.25, 0.4687, 0.3145, 0.4272, 0.3712, 0.3944, 0.4133, 0.3443, 0.4357, 0.2827, 0.4357, 0.2173, 0.4133, 0.1557, 0.3712, 0.1056, 0.3145, 0.07282, 0.25, 0.06145, 0.1855, 0.07282, 0.1288, 0.1056, 0.08671, 0.1557, 0.06432, 0.2173, 0.06432, 0.2827, 0.08671, 0.3443, 0.1288, 0.3944, 0.1855, 0.4272, 0.25, 0.4385, 0.4357, 0.2827, 0.4357, 0.2173, 0.4357, 0.2173, 0.4357, 0.2827, 0.08671, 0.1557, 0.06432, 0.2173, 0.06432, 0.2173, 0.08671, 0.1557, 0.4357, 0.2173, 0.4133, 0.1557, 0.4133, 0.1557, 0.4357, 0.2173, 0.06432, 0.2173, 0.06432, 0.2827, 0.06432, 0.2827, 0.06432, 0.2173, 0.4133, 0.1557, 0.3712, 0.1056, 0.3712, 0.1056, 0.4133, 0.1557, 0.06432, 0.2827, 0.08671, 0.3443, 0.08671, 0.3443, 0.06432, 0.2827, 0.3712, 0.1056, 0.3145, 0.07282, 0.3145, 0.07282, 0.3712, 0.1056, 0.25, 0.4385, 0.3145, 0.4272, 0.3145, 0.4272, 0.25, 0.4385, 0.08671, 0.3443, 0.1288, 0.3944, 0.1288, 0.3944, 0.08671, 0.3443, 0.3145, 0.07282, 0.25, 0.06145, 0.25, 0.06145, 0.3145, 0.07282, 0.3145, 0.4272, 0.3712, 0.3944, 0.3712, 0.3944, 0.3145, 0.4272, 0.1288, 0.3944, 0.1855, 0.4272, 0.1855, 0.4272, 0.1288, 0.3944, 0.25, 0.06145, 0.1855, 0.07282, 0.1855, 0.07282, 0.25, 0.06145, 0.3712, 0.3944, 0.4133, 0.3443, 0.4133, 0.3443, 0.3712, 0.3944, 0.1855, 0.4272, 0.25, 0.4385, 0.25, 0.4385, 0.1855, 0.4272, 0.1855, 0.07282, 0.1288, 0.1056, 0.1288, 0.1056, 0.1855, 0.07282, 0.4133, 0.3443, 0.4357, 0.2827, 0.4357, 0.2827, 0.4133, 0.3443, 0.3248, 0.4555, 0.25, 0.4687, 0.25, 0.4687, 0.3248, 0.4555, 0.3906, 0.4176, 0.3248, 0.4555, 0.3248, 0.4555, 0.3906, 0.4176, 0.1752, 0.4555, 0.1094, 0.4176, 0.1094, 0.4176, 0.1752, 0.4555, 0.25, 0.4687, 0.1752, 0.4555, 0.1752, 0.4555, 0.25, 0.4687, 0.3248, 0.4555, 0.3906, 0.4176, 0.3906, 0.4176, 0.3248, 0.4555, 0.3906, 0.4176, 0.3906, 0.4176, 0.3906, 0.4176, 0.3906, 0.4176, 0.1752, 0.4555, 0.1094, 0.4176, 0.1094, 0.4176, 0.1752, 0.4555, 0.1094, 0.4176, 0.1752, 0.4555, 0.1752, 0.4555, 0.1094, 0.4176, 0.3248, 0.4555, 0.25, 0.4687, 0.25, 0.4687, 0.3248, 0.4555, 0.25, 0.4687, 0.1752, 0.4555, 0.1752, 0.4555, 0.25, 0.4687])
me_cylinder_003.update()
me_cylinder_004 = bpy.data.meshes.new('Cylinder.004')
me_cylinder_004.from_pydata([(0.0124, 0.03406, -0.03673), (-3.783e-09, 0.03624, -0.03673), (0.0233, 0.02776, -0.03673), (0.03139, 0.01812, -0.03673), (0.03569, 0.006293, -0.03673), (0.03569, -0.006293, -0.03673), (0.03139, -0.01812, -0.03673), (0.0233, -0.02776, -0.03673), (0.0124, -0.03406, -0.03673), (-3.783e-09, -0.03624, -0.03673), (-0.0124, -0.03406, -0.03673), (-0.0233, -0.02776, -0.03673), (-0.03139, -0.01812, -0.03673), (-0.03569, -0.006293, -0.03673), (-0.03569, 0.006293, -0.03673), (-0.03139, 0.01812, -0.03673), (-0.0233, 0.02776, -0.03673), (-0.0124, 0.03406, -0.03673), (0.0167, 0.04589, -0.02608), (-3.725e-09, 0.04883, -0.02608), (0.03139, 0.03741, -0.02608), (0.04229, 0.02442, -0.02608), (0.04809, 0.008479, -0.02608), (0.04809, -0.008479, -0.02608), (0.04229, -0.02442, -0.02608), (0.03139, -0.03741, -0.02608), (0.0167, -0.04589, -0.02608), (-3.725e-09, -0.04883, -0.02608), (-0.0167, -0.04589, -0.02608), (-0.03139, -0.03741, -0.02608), (-0.04229, -0.02442, -0.02608), (-0.04809, -0.008479, -0.02608), (-0.04809, 0.008479, -0.02608), (-0.04229, 0.02442, -0.02608), (-0.03139, 0.03741, -0.02608), (-0.0167, 0.04589, -0.02608), (0.0167, 0.04589, -0.03673), (-3.725e-09, 0.04883, -0.03673), (0.03139, 0.03741, -0.03673), (0.04229, 0.02442, -0.03673), (0.04809, 0.008479, -0.03673), (0.04809, -0.008479, -0.03673), (0.04229, -0.02442, -0.03673), (0.03139, -0.03741, -0.03673), (0.0167, -0.04589, -0.03673), (-3.725e-09, -0.04883, -0.03673), (-0.0167, -0.04589, -0.03673), (-0.03139, -0.03741, -0.03673), (-0.04229, -0.02442, -0.03673), (-0.04809, -0.008479, -0.03673), (-0.04809, 0.008479, -0.03673), (-0.04229, 0.02442, -0.03673), (-0.03139, 0.03741, -0.03673), (-0.0167, 0.04589, -0.03673), (0.0124, 0.03406, -0.06128), (-3.783e-09, 0.03624, -0.06128), (0.0233, 0.02776, -0.06128), (0.03139, 0.01812, -0.06128), (0.03569, 0.006293, -0.06128), (0.03569, -0.006293, -0.06128), (0.03139, -0.01812, -0.06128), (0.0233, -0.02776, -0.06128), (0.0124, -0.03406, -0.06128), (-3.783e-09, -0.03624, -0.06128), (-0.0124, -0.03406, -0.06128), (-0.0233, -0.02776, -0.06128), (-0.03139, -0.01812, -0.06128), (-0.03569, -0.006293, -0.06128), (-0.03569, 0.006293, -0.06128), (-0.03139, 0.01812, -0.06128), (-0.0233, 0.02776, -0.06128), (-0.0124, 0.03406, -0.06128), (0.0167, 0.4594, -0.03673), (-5.215e-08, 0.4665, -0.03673), (0.03139, 0.4388, -0.03673), (-0.0167, 0.4594, -0.03673), (-0.03139, 0.4388, -0.03673), (0.0167, 0.4594, -0.02608), (-5.215e-08, 0.4665, -0.02608), (0.03139, 0.4388, -0.02608), (-0.0167, 0.4594, -0.02608), (-0.03139, 0.4388, -0.02608)], [], [(11, 12, 66, 65), (18, 19, 35, 34, 33, 32, 31, 30, 29, 28, 27, 26, 25, 24, 23, 22, 21, 20), (44, 43, 25, 26), (35, 19, 78, 80), (52, 51, 33, 34), (45, 44, 26, 27), (19, 18, 77, 78), (38, 36, 72, 74), (46, 45, 27, 28), (39, 38, 20, 21), (52, 34, 81, 76), (47, 46, 28, 29), (40, 39, 21, 22), (48, 47, 29, 30), (41, 40, 22, 23), (49, 48, 30, 31), (42, 41, 23, 24), (50, 49, 31, 32), (43, 42, 24, 25), (51, 50, 32, 33), (0, 1, 37, 36), (2, 0, 36, 38), (3, 2, 38, 39), (4, 3, 39, 40), (5, 4, 40, 41), (6, 5, 41, 42), (7, 6, 42, 43), (8, 7, 43, 44), (9, 8, 44, 45), (10, 9, 45, 46), (11, 10, 46, 47), (12, 11, 47, 48), (13, 12, 48, 49), (14, 13, 49, 50), (15, 14, 50, 51), (16, 15, 51, 52), (17, 16, 52, 53), (1, 17, 53, 37), (54, 56, 57, 58, 59, 60, 61, 62, 63, 64, 65, 66, 67, 68, 69, 70, 71, 55), (4, 5, 59, 58), (12, 13, 67, 66), (5, 6, 60, 59), (13, 14, 68, 67), (6, 7, 61, 60), (14, 15, 69, 68), (7, 8, 62, 61), (1, 0, 54, 55), (15, 16, 70, 69), (8, 9, 63, 62), (0, 2, 56, 54), (16, 17, 71, 70), (9, 10, 64, 63), (2, 3, 57, 56), (17, 1, 55, 71), (10, 11, 65, 64), (3, 4, 58, 57), (72, 73, 78, 77), (74, 72, 77, 79), (75, 76, 81, 80), (73, 75, 80, 78), (18, 20, 79, 77), (20, 38, 74, 79), (53, 52, 76, 75), (34, 35, 80, 81), (36, 37, 73, 72), (37, 53, 75, 73)])
me_cylinder_004.polygons.foreach_set('use_smooth', [True] * 66)
_uv = me_cylinder_004.uv_layers.new(name='UVMap')
_uv.uv.foreach_set('vector', [0.1288, 0.1056, 0.08671, 0.1557, 0.08671, 0.1557, 0.1288, 0.1056, 0.3248, 0.4555, 0.25, 0.4687, 0.1752, 0.4555, 0.1094, 0.4176, 0.06058, 0.3594, 0.0346, 0.288, 0.0346, 0.212, 0.06058, 0.1406, 0.1094, 0.08245, 0.1752, 0.04447, 0.25, 0.03128, 0.3248, 0.04447, 0.3906, 0.08245, 0.4394, 0.1406, 0.4654, 0.212, 0.4654, 0.288, 0.4394, 0.3594, 0.3906, 0.4176, 0.3248, 0.04447, 0.3906, 0.08245, 0.3906, 0.08245, 0.3248, 0.04447, 0.1752, 0.4555, 0.25, 0.4687, 0.25, 0.4687, 0.1752, 0.4555, 0.1094, 0.4176, 0.06058, 0.3594, 0.06058, 0.3594, 0.1094, 0.4176, 0.25, 0.03128, 0.3248, 0.04447, 0.3248, 0.04447, 0.25, 0.03128, 0.25, 0.4687, 0.3248, 0.4555, 0.3248, 0.4555, 0.25, 0.4687, 0.3906, 0.4176, 0.3248, 0.4555, 0.3248, 0.4555, 0.3906, 0.4176, 0.1752, 0.04447, 0.25, 0.03128, 0.25, 0.03128, 0.1752, 0.04447, 0.4394, 0.3594, 0.3906, 0.4176, 0.3906, 0.4176, 0.4394, 0.3594, 0.1094, 0.4176, 0.1094, 0.4176, 0.1094, 0.4176, 0.1094, 0.4176, 0.1094, 0.08245, 0.1752, 0.04447, 0.1752, 0.04447, 0.1094, 0.08245, 0.4654, 0.288, 0.4394, 0.3594, 0.4394, 0.3594, 0.4654, 0.288, 0.06058, 0.1406, 0.1094, 0.08245, 0.1094, 0.08245, 0.06058, 0.1406, 0.4654, 0.212, 0.4654, 0.288, 0.4654, 0.288, 0.4654, 0.212, 0.0346, 0.212, 0.06058, 0.1406, 0.06058, 0.1406, 0.0346, 0.212, 0.4394, 0.1406, 0.4654, 0.212, 0.4654, 0.212, 0.4394, 0.1406, 0.0346, 0.288, 0.0346, 0.212, 0.0346, 0.212, 0.0346, 0.288, 0.3906, 0.08245, 0.4394, 0.1406, 0.4394, 0.1406, 0.3906, 0.08245, 0.06058, 0.3594, 0.0346, 0.288, 0.0346, 0.288, 0.06058, 0.3594, 0.3145, 0.4272, 0.25, 0.4385, 0.25, 0.4687, 0.3248, 0.4555, 0.3712, 0.3944, 0.3145, 0.4272, 0.3248, 0.4555, 0.3906, 0.4176, 0.4133, 0.3443, 0.3712, 0.3944, 0.3906, 0.4176, 0.4394, 0.3594, 0.4357, 0.2827, 0.4133, 0.3443, 0.4394, 0.3594, 0.4654, 0.288, 0.4357, 0.2173, 0.4357, 0.2827, 0.4654, 0.288, 0.4654, 0.212, 0.4133, 0.1557, 0.4357, 0.2173, 0.4654, 0.212, 0.4394, 0.1406, 0.3712, 0.1056, 0.4133, 0.1557, 0.4394, 0.1406, 0.3906, 0.08245, 0.3145, 0.07282, 0.3712, 0.1056, 0.3906, 0.08245, 0.3248, 0.04447, 0.25, 0.06145, 0.3145, 0.07282, 0.3248, 0.04447, 0.25, 0.03128, 0.1855, 0.07282, 0.25, 0.06145, 0.25, 0.03128, 0.1752, 0.04447, 0.1288, 0.1056, 0.1855, 0.07282, 0.1752, 0.04447, 0.1094, 0.08245, 0.08671, 0.1557, 0.1288, 0.1056, 0.1094, 0.08245, 0.06058, 0.1406, 0.06432, 0.2173, 0.08671, 0.1557, 0.06058, 0.1406, 0.0346, 0.212, 0.06432, 0.2827, 0.06432, 0.2173, 0.0346, 0.212, 0.0346, 0.288, 0.08671, 0.3443, 0.06432, 0.2827, 0.0346, 0.288, 0.06058, 0.3594, 0.1288, 0.3944, 0.08671, 0.3443, 0.06058, 0.3594, 0.1094, 0.4176, 0.1855, 0.4272, 0.1288, 0.3944, 0.1094, 0.4176, 0.1752, 0.4555, 0.25, 0.4385, 0.1855, 0.4272, 0.1752, 0.4555, 0.25, 0.4687, 0.3145, 0.4272, 0.3712, 0.3944, 0.4133, 0.3443, 0.4357, 0.2827, 0.4357, 0.2173, 0.4133, 0.1557, 0.3712, 0.1056, 0.3145, 0.07282, 0.25, 0.06145, 0.1855, 0.07282, 0.1288, 0.1056, 0.08671, 0.1557, 0.06432, 0.2173, 0.06432, 0.2827, 0.08671, 0.3443, 0.1288, 0.3944, 0.1855, 0.4272, 0.25, 0.4385, 0.4357, 0.2827, 0.4357, 0.2173, 0.4357, 0.2173, 0.4357, 0.2827, 0.08671, 0.1557, 0.06432, 0.2173, 0.06432, 0.2173, 0.08671, 0.1557, 0.4357, 0.2173, 0.4133, 0.1557, 0.4133, 0.1557, 0.4357, 0.2173, 0.06432, 0.2173, 0.06432, 0.2827, 0.06432, 0.2827, 0.06432, 0.2173, 0.4133, 0.1557, 0.3712, 0.1056, 0.3712, 0.1056, 0.4133, 0.1557, 0.06432, 0.2827, 0.08671, 0.3443, 0.08671, 0.3443, 0.06432, 0.2827, 0.3712, 0.1056, 0.3145, 0.07282, 0.3145, 0.07282, 0.3712, 0.1056, 0.25, 0.4385, 0.3145, 0.4272, 0.3145, 0.4272, 0.25, 0.4385, 0.08671, 0.3443, 0.1288, 0.3944, 0.1288, 0.3944, 0.08671, 0.3443, 0.3145, 0.07282, 0.25, 0.06145, 0.25, 0.06145, 0.3145, 0.07282, 0.3145, 0.4272, 0.3712, 0.3944, 0.3712, 0.3944, 0.3145, 0.4272, 0.1288, 0.3944, 0.1855, 0.4272, 0.1855, 0.4272, 0.1288, 0.3944, 0.25, 0.06145, 0.1855, 0.07282, 0.1855, 0.07282, 0.25, 0.06145, 0.3712, 0.3944, 0.4133, 0.3443, 0.4133, 0.3443, 0.3712, 0.3944, 0.1855, 0.4272, 0.25, 0.4385, 0.25, 0.4385, 0.1855, 0.4272, 0.1855, 0.07282, 0.1288, 0.1056, 0.1288, 0.1056, 0.1855, 0.07282, 0.4133, 0.3443, 0.4357, 0.2827, 0.4357, 0.2827, 0.4133, 0.3443, 0.3248, 0.4555, 0.25, 0.4687, 0.25, 0.4687, 0.3248, 0.4555, 0.3906, 0.4176, 0.3248, 0.4555, 0.3248, 0.4555, 0.3906, 0.4176, 0.1752, 0.4555, 0.1094, 0.4176, 0.1094, 0.4176, 0.1752, 0.4555, 0.25, 0.4687, 0.1752, 0.4555, 0.1752, 0.4555, 0.25, 0.4687, 0.3248, 0.4555, 0.3906, 0.4176, 0.3906, 0.4176, 0.3248, 0.4555, 0.3906, 0.4176, 0.3906, 0.4176, 0.3906, 0.4176, 0.3906, 0.4176, 0.1752, 0.4555, 0.1094, 0.4176, 0.1094, 0.4176, 0.1752, 0.4555, 0.1094, 0.4176, 0.1752, 0.4555, 0.1752, 0.4555, 0.1094, 0.4176, 0.3248, 0.4555, 0.25, 0.4687, 0.25, 0.4687, 0.3248, 0.4555, 0.25, 0.4687, 0.1752, 0.4555, 0.1752, 0.4555, 0.25, 0.4687])
me_cylinder_004.update()

# ---- objects
ob_watch = bpy.data.objects.new('watch', me_cylinder_001)
ob_hand_minute = bpy.data.objects.new('hand_minute', me_cylinder_003)
ob_hand_hour = bpy.data.objects.new('hand_hour', me_cylinder_004)

# ---- transforms, parenting, visibility, modifiers, constraints
ob_watch.location = (0.0, 0.0, 0.0)
ob_watch.scale = (0.0431, 0.0431, 0.0431)
_m = ob_watch.modifiers.new('Smooth by Angle', 'NODES')
_m.node_group = ng_smooth_by_angle
_m.use_pin_to_last = True
_m.show_group_selector = False
ob_hand_minute.parent = ob_watch
ob_hand_minute.matrix_parent_inverse = Matrix(((23.2, -0.0, 0.0, -0.0), (-0.0, 23.2, -0.0, 0.0), (0.0, -0.0, 23.2, -0.0), (-0.0, 0.0, -0.0, 1.0)))
ob_hand_minute.location = (0.0, 0.0, 0.0009809)
ob_hand_minute.scale = (0.0431, 0.0431, 0.0431)
_m = ob_hand_minute.modifiers.new('Smooth by Angle', 'NODES')
_m.node_group = ng_smooth_by_angle
_m.use_pin_to_last = True
_m.show_group_selector = False
ob_hand_hour.parent = ob_watch
ob_hand_hour.matrix_parent_inverse = Matrix(((23.2, -0.0, 0.0, -0.0), (-0.0, 23.2, -0.0, 0.0), (0.0, -0.0, 23.2, -0.0), (-0.0, 0.0, -0.0, 1.0)))
ob_hand_hour.location = (0.0, 0.0, 0.0009809)
ob_hand_hour.scale = (0.0431, 0.0431, 0.0431)
_m = ob_hand_hour.modifiers.new('Smooth by Angle', 'NODES')
_m.node_group = ng_smooth_by_angle
_m.use_pin_to_last = True
_m.show_group_selector = False

# ---- collection membership
col_collection.objects.link(ob_watch)
col_collection.objects.link(ob_hand_minute)
col_collection.objects.link(ob_hand_hour)

# ---- scene / render settings (as saved in the file)
scene.frame_start = 1; scene.frame_end = 250; scene.frame_set(0)
scene.render.engine = 'BLENDER_EEVEE_NEXT'
bpy.context.view_layer.update()

# ---- added for rendering (the .blend has no active camera and no usable light): camera, sun
cam_auto = bpy.data.cameras.new('AutoCamera')
cam_auto.lens = 50.0
cam_auto.sensor_width = 36.0
cam_auto.clip_end = 1000.0
ob_auto_camera = bpy.data.objects.new('AutoCamera', cam_auto)
scene.collection.objects.link(ob_auto_camera)
ob_auto_camera.location = (0.186318, -0.222054, 0.104575)
ob_auto_camera.rotation_euler = (1.09748, -7.21219e-08, 0.694738)
scene.camera = ob_auto_camera
light_auto_sun = bpy.data.lights.new('AutoSun', 'SUN')
light_auto_sun.energy = 3.0
light_auto_sun.angle = 0.0523599
ob_auto_sun = bpy.data.objects.new('AutoSun', light_auto_sun)
scene.collection.objects.link(ob_auto_sun)
ob_auto_sun.rotation_euler = (0.872665, 0.174533, 0.523599)
bpy.context.view_layer.update()
